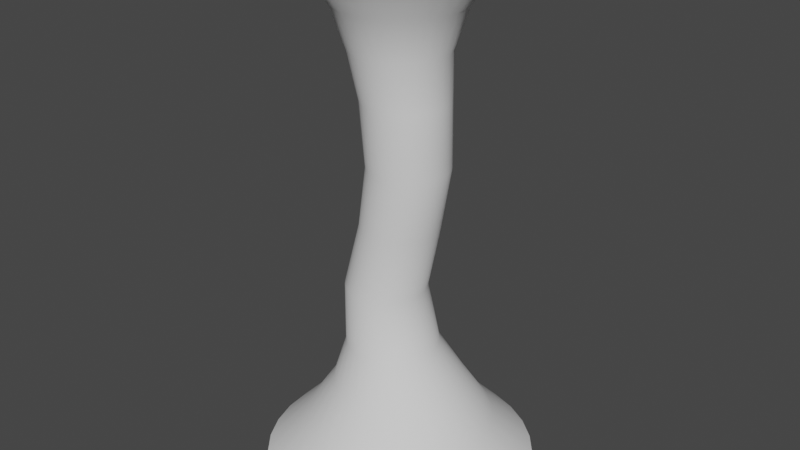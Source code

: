 # Source: TornadoCuerpo.blend  (saved by Blender 3.3.6; exported with 4.5.12 LTS)
import bpy
from mathutils import Matrix  # noqa: F401  (used for matrix-valued properties, if any)

bpy.ops.wm.read_factory_settings(use_empty=True)
scene = bpy.context.scene
scene.name = 'Scene'

# ---- collections
col_collection = bpy.data.collections.new('Collection'); scene.collection.children.link(col_collection)

# ---- world
world_world = bpy.data.worlds.new('World'); scene.world = world_world
world_world.use_nodes = True; world_world.node_tree.nodes.clear()
_N = world_world.node_tree.nodes; _L = world_world.node_tree.links
n0 = _N.new('ShaderNodeOutputWorld'); n0.name = 'World Output'; n0.location = (300, 300)
n1 = _N.new('ShaderNodeBackground'); n1.name = 'Background'; n1.location = (10, 300)
n1.inputs[0].default_value = (0.05088, 0.05088, 0.05088, 1.0)
_L.new(n1.outputs[0], n0.inputs[0])
n0.is_active_output = True
world_world.color = (0.05088, 0.05088, 0.05088)
world_world.use_sun_shadow = False
world_world.sun_shadow_jitter_overblur = 0.0

# ---- meshes
me_cylinder = bpy.data.meshes.new('Cylinder')
me_cylinder.from_pydata([(-2.357e-08, 2.946, 0.0), (-1.146e-08, 1.947, 11.0), (0.5748, 2.89, 0.0), (0.3798, 1.91, 11.0), (1.128, 2.722, 0.0), (0.7451, 1.799, 11.0), (1.637, 2.45, 0.0), (1.082, 1.619, 11.0), (2.083, 2.083, 0.0), (1.377, 1.377, 11.0), (2.45, 1.637, 0.0), (1.619, 1.082, 11.0), (2.722, 1.128, 0.0), (1.799, 0.7451, 11.0), (2.89, 0.5748, 0.0), (1.91, 0.3798, 11.0), (2.946, -2.9e-08, 0.0), (1.947, -1.411e-08, 11.0), (2.89, -0.5748, 0.0), (1.91, -0.3798, 11.0), (2.722, -1.128, 0.0), (1.799, -0.7451, 11.0), (2.45, -1.637, 0.0), (1.619, -1.082, 11.0), (2.083, -2.083, 0.0), (1.377, -1.377, 11.0), (1.637, -2.45, 0.0), (1.082, -1.619, 11.0), (1.128, -2.722, 0.0), (0.7451, -1.799, 11.0), (0.5748, -2.89, 0.0), (0.3798, -1.91, 11.0), (-2.357e-08, -2.946, 0.0), (-1.146e-08, -1.947, 11.0), (-0.5748, -2.89, 0.0), (-0.3798, -1.91, 11.0), (-1.128, -2.722, 0.0), (-0.7451, -1.799, 11.0), (-1.637, -2.45, 0.0), (-1.082, -1.619, 11.0), (-2.083, -2.083, 0.0), (-1.377, -1.377, 11.0), (-2.45, -1.637, 0.0), (-1.619, -1.082, 11.0), (-2.722, -1.128, 0.0), (-1.799, -0.7451, 11.0), (-2.89, -0.5748, 0.0), (-1.91, -0.3798, 11.0), (-2.946, -2.9e-08, 0.0), (-1.947, -1.411e-08, 11.0), (-2.89, 0.5748, 0.0), (-1.91, 0.3798, 11.0), (-2.722, 1.128, 0.0), (-1.799, 0.7451, 11.0), (-2.45, 1.637, 0.0), (-1.619, 1.082, 11.0), (-2.083, 2.083, 0.0), (-1.377, 1.377, 11.0), (-1.637, 2.45, 0.0), (-1.082, 1.619, 11.0), (-1.128, 2.722, 0.0), (-0.7451, 1.799, 11.0), (-0.5748, 2.89, 0.0), (-0.3798, 1.91, 11.0), (-0.1964, 1.0, 2.75), (1.98e-09, 0.8364, 5.5), (0.1403, 0.9063, 8.25), (0.3171, 0.8889, 8.25), (0.1632, 0.8204, 5.5), (-0.001339, 0.9808, 2.75), (0.4871, 0.8373, 8.25), (0.3201, 0.7728, 5.5), (0.1863, 0.9239, 2.75), (0.6438, 0.7536, 8.25), (0.4647, 0.6955, 5.5), (0.3591, 0.8315, 2.75), (0.7812, 0.6408, 8.25), (0.5915, 0.5915, 5.5), (0.5107, 0.7071, 2.75), (0.8939, 0.5035, 8.25), (0.6955, 0.4647, 5.5), (0.635, 0.5556, 2.75), (0.9776, 0.3468, 8.25), (0.7728, 0.3201, 5.5), (0.7274, 0.3827, 2.75), (1.029, 0.1768, 8.25), (0.8204, 0.1632, 5.5), (0.7844, 0.1951, 2.75), (1.047, 1.396e-09, 8.25), (0.8364, 2.437e-09, 5.5), (0.8036, 0.0, 2.75), (1.029, -0.1768, 8.25), (0.8204, -0.1632, 5.5), (0.7844, -0.1951, 2.75), (0.9776, -0.3468, 8.25), (0.7728, -0.3201, 5.5), (0.7274, -0.3827, 2.75), (0.8939, -0.5035, 8.25), (0.6955, -0.4647, 5.5), (0.635, -0.5556, 2.75), (0.7812, -0.6408, 8.25), (0.5915, -0.5915, 5.5), (0.5107, -0.7071, 2.75), (0.6438, -0.7536, 8.25), (0.4647, -0.6955, 5.5), (0.3591, -0.8315, 2.75), (0.4871, -0.8373, 8.25), (0.3201, -0.7728, 5.5), (0.1863, -0.9239, 2.75), (0.3171, -0.8889, 8.25), (0.1632, -0.8204, 5.5), (-0.001339, -0.9808, 2.75), (0.1403, -0.9063, 8.25), (1.98e-09, -0.8364, 5.5), (-0.1964, -1.0, 2.75), (-0.0365, -0.8889, 8.25), (-0.1632, -0.8204, 5.5), (-0.3915, -0.9808, 2.75), (-0.2065, -0.8373, 8.25), (-0.3201, -0.7728, 5.5), (-0.5791, -0.9239, 2.75), (-0.3632, -0.7536, 8.25), (-0.4647, -0.6955, 5.5), (-0.752, -0.8315, 2.75), (-0.5005, -0.6408, 8.25), (-0.5915, -0.5915, 5.5), (-0.9035, -0.7071, 2.75), (-0.6132, -0.5035, 8.25), (-0.6955, -0.4647, 5.5), (-1.028, -0.5556, 2.75), (-0.697, -0.3468, 8.25), (-0.7728, -0.3201, 5.5), (-1.12, -0.3827, 2.75), (-0.7486, -0.1768, 8.25), (-0.8204, -0.1632, 5.5), (-1.177, -0.1951, 2.75), (-0.766, 1.396e-09, 8.25), (-0.8364, 2.437e-09, 5.5), (-1.196, 0.0, 2.75), (-0.7486, 0.1768, 8.25), (-0.8204, 0.1632, 5.5), (-1.177, 0.1951, 2.75), (-0.697, 0.3468, 8.25), (-0.7728, 0.3201, 5.5), (-1.12, 0.3827, 2.75), (-0.6132, 0.5035, 8.25), (-0.6955, 0.4647, 5.5), (-1.028, 0.5556, 2.75), (-0.5005, 0.6408, 8.25), (-0.5915, 0.5915, 5.5), (-0.9035, 0.7071, 2.75), (-0.3632, 0.7536, 8.25), (-0.4647, 0.6955, 5.5), (-0.752, 0.8315, 2.75), (-0.2065, 0.8373, 8.25), (-0.3201, 0.7728, 5.5), (-0.5791, 0.9239, 2.75), (-0.0365, 0.8889, 8.25), (-0.1632, 0.8204, 5.5), (-0.3915, 0.9808, 2.75), (-8.242e-10, 1.331, 10.12), (0.2597, 1.306, 10.12), (0.5094, 1.23, 10.12), (0.7395, 1.107, 10.12), (0.9413, 0.9413, 10.12), (1.107, 0.7395, 10.12), (1.23, 0.5094, 10.12), (1.306, 0.2597, 10.12), (1.331, -6.35e-09, 10.12), (1.306, -0.2597, 10.12), (1.23, -0.5094, 10.12), (1.107, -0.7395, 10.12), (0.9413, -0.9413, 10.12), (0.7395, -1.107, 10.12), (0.5094, -1.23, 10.12), (0.2597, -1.306, 10.12), (-8.242e-10, -1.331, 10.12), (-0.2597, -1.306, 10.12), (-0.5094, -1.23, 10.12), (-0.7395, -1.107, 10.12), (-0.9413, -0.9413, 10.12), (-1.107, -0.7395, 10.12), (-1.23, -0.5094, 10.12), (-1.306, -0.2597, 10.12), (-1.331, -6.35e-09, 10.12), (-1.306, 0.2597, 10.12), (-1.23, 0.5094, 10.12), (-1.107, 0.7395, 10.12), (-0.9413, 0.9413, 10.12), (-0.7395, 1.107, 10.12), (-0.5094, 1.23, 10.12), (-0.2597, 1.306, 10.12), (0.2005, 1.008, 9.236), (0.3933, 0.9494, 9.236), (0.5709, 0.8544, 9.236), (0.7266, 0.7266, 9.236), (0.8544, 0.5709, 9.236), (0.9494, 0.3933, 9.236), (1.008, 0.2005, 9.236), (1.028, -2.464e-09, 9.236), (1.008, -0.2005, 9.236), (0.9494, -0.3933, 9.236), (0.8544, -0.5709, 9.236), (0.7266, -0.7266, 9.236), (0.5709, -0.8544, 9.236), (0.3933, -0.9494, 9.236), (0.2005, -1.008, 9.236), (-3.122e-09, -1.028, 9.236), (-0.2005, -1.008, 9.236), (-0.3933, -0.9494, 9.236), (-0.5709, -0.8544, 9.236), (-0.7266, -0.7266, 9.236), (-0.8544, -0.5709, 9.236), (-0.9494, -0.3933, 9.236), (-1.008, -0.2005, 9.236), (-1.028, -2.464e-09, 9.236), (-1.008, 0.2005, 9.236), (-0.9494, 0.3933, 9.236), (-0.8544, 0.5709, 9.236), (-0.7266, 0.7266, 9.236), (-0.5709, 0.8544, 9.236), (-0.3933, 0.9494, 9.236), (-0.2005, 1.008, 9.236), (-3.122e-09, 1.028, 9.236), (0.2245, 0.857, 6.875), (0.3917, 0.8405, 6.875), (0.5524, 0.7917, 6.875), (0.7006, 0.7125, 6.875), (0.8305, 0.606, 6.875), (0.937, 0.4761, 6.875), (1.016, 0.3279, 6.875), (1.065, 0.1672, 6.875), (1.081, 1.759e-09, 6.875), (1.065, -0.1672, 6.875), (1.016, -0.3279, 6.875), (0.937, -0.4761, 6.875), (0.8305, -0.606, 6.875), (0.7006, -0.7125, 6.875), (0.5524, -0.7917, 6.875), (0.3917, -0.8405, 6.875), (0.2245, -0.857, 6.875), (0.05731, -0.8405, 6.875), (-0.1035, -0.7917, 6.875), (-0.2516, -0.7125, 6.875), (-0.3815, -0.606, 6.875), (-0.4881, -0.4761, 6.875), (-0.5672, -0.3279, 6.875), (-0.616, -0.1672, 6.875), (-0.6325, 1.759e-09, 6.875), (-0.616, 0.1672, 6.875), (-0.5672, 0.3279, 6.875), (-0.4881, 0.4761, 6.875), (-0.3815, 0.606, 6.875), (-0.2516, 0.7125, 6.875), (-0.1035, 0.7917, 6.875), (0.05731, 0.8405, 6.875), (-0.3648, 0.875, 4.055), (-0.1941, 0.8582, 4.055), (-0.02995, 0.8084, 4.055), (0.1213, 0.7275, 4.055), (0.2539, 0.6187, 4.055), (0.3627, 0.4861, 4.055), (0.4436, 0.3348, 4.055), (0.4934, 0.1707, 4.055), (0.5102, 2.054e-09, 4.055), (0.4934, -0.1707, 4.055), (0.4436, -0.3348, 4.055), (0.3627, -0.4861, 4.055), (0.2539, -0.6187, 4.055), (0.1213, -0.7275, 4.055), (-0.02995, -0.8084, 4.055), (-0.1941, -0.8582, 4.055), (-0.3648, -0.875, 4.055), (-0.5355, -0.8582, 4.055), (-0.6996, -0.8084, 4.055), (-0.8509, -0.7275, 4.055), (-0.9835, -0.6187, 4.055), (-1.092, -0.4861, 4.055), (-1.173, -0.3348, 4.055), (-1.223, -0.1707, 4.055), (-1.24, 2.054e-09, 4.055), (-1.223, 0.1707, 4.055), (-1.173, 0.3348, 4.055), (-1.092, 0.4861, 4.055), (-0.9835, 0.6187, 4.055), (-0.8509, 0.7275, 4.055), (-0.6996, 0.8084, 4.055), (-0.5355, 0.8582, 4.055), (0.2791, 1.403, 1.878), (0.5475, 1.322, 1.878), (0.7949, 1.19, 1.878), (1.012, 1.012, 1.878), (1.19, 0.7949, 1.878), (1.322, 0.5475, 1.878), (1.403, 0.2791, 1.878), (1.431, -7.706e-09, 1.878), (1.403, -0.2791, 1.878), (1.322, -0.5475, 1.878), (1.19, -0.7949, 1.878), (1.012, -1.012, 1.878), (0.7949, -1.19, 1.878), (0.5475, -1.322, 1.878), (0.2791, -1.403, 1.878), (-3.632e-09, -1.431, 1.878), (-0.2791, -1.403, 1.878), (-0.5475, -1.322, 1.878), (-0.7949, -1.19, 1.878), (-1.012, -1.012, 1.878), (-1.19, -0.7949, 1.878), (-1.322, -0.5475, 1.878), (-1.403, -0.2791, 1.878), (-1.431, -7.706e-09, 1.878), (-1.403, 0.2791, 1.878), (-1.322, 0.5475, 1.878), (-1.19, 0.7949, 1.878), (-1.012, 1.012, 1.878), (-0.7949, 1.19, 1.878), (-0.5475, 1.322, 1.878), (-0.2791, 1.403, 1.878), (-3.632e-09, 1.431, 1.878), (0.3993, 2.007, 0.9391), (0.7832, 1.891, 0.9391), (1.137, 1.702, 0.9391), (1.447, 1.447, 0.9391), (1.702, 1.137, 0.9391), (1.891, 0.7832, 0.9391), (2.007, 0.3993, 0.9391), (2.047, -1.571e-08, 0.9391), (2.007, -0.3993, 0.9391), (1.891, -0.7832, 0.9391), (1.702, -1.137, 0.9391), (1.447, -1.447, 0.9391), (1.137, -1.702, 0.9391), (0.7832, -1.891, 0.9391), (0.3993, -2.007, 0.9391), (-1.516e-08, -2.047, 0.9391), (-0.3993, -2.007, 0.9391), (-0.7832, -1.891, 0.9391), (-1.137, -1.702, 0.9391), (-1.447, -1.447, 0.9391), (-1.702, -1.137, 0.9391), (-1.891, -0.7832, 0.9391), (-2.007, -0.3993, 0.9391), (-2.047, -1.571e-08, 0.9391), (-2.007, 0.3993, 0.9391), (-1.891, 0.7832, 0.9391), (-1.702, 1.137, 0.9391), (-1.447, 1.447, 0.9391), (-1.137, 1.702, 0.9391), (-0.7832, 1.891, 0.9391), (-0.3993, 2.007, 0.9391), (-1.516e-08, 2.047, 0.9391)], [], [(160, 1, 3, 161), (161, 3, 5, 162), (162, 5, 7, 163), (163, 7, 9, 164), (164, 9, 11, 165), (165, 11, 13, 166), (166, 13, 15, 167), (167, 15, 17, 168), (168, 17, 19, 169), (169, 19, 21, 170), (170, 21, 23, 171), (171, 23, 25, 172), (172, 25, 27, 173), (173, 27, 29, 174), (174, 29, 31, 175), (175, 31, 33, 176), (176, 33, 35, 177), (177, 35, 37, 178), (178, 37, 39, 179), (179, 39, 41, 180), (180, 41, 43, 181), (181, 43, 45, 182), (182, 45, 47, 183), (183, 47, 49, 184), (184, 49, 51, 185), (185, 51, 53, 186), (186, 53, 55, 187), (187, 55, 57, 188), (188, 57, 59, 189), (189, 59, 61, 190), (190, 61, 63, 191), (191, 63, 1, 160), (318, 159, 64, 319), (287, 158, 65, 256), (255, 157, 66, 224), (317, 156, 159, 318), (286, 155, 158, 287), (254, 154, 157, 255), (316, 153, 156, 317), (285, 152, 155, 286), (253, 151, 154, 254), (315, 150, 153, 316), (284, 149, 152, 285), (252, 148, 151, 253), (314, 147, 150, 315), (283, 146, 149, 284), (251, 145, 148, 252), (313, 144, 147, 314), (282, 143, 146, 283), (250, 142, 145, 251), (312, 141, 144, 313), (281, 140, 143, 282), (249, 139, 142, 250), (311, 138, 141, 312), (280, 137, 140, 281), (248, 136, 139, 249), (310, 135, 138, 311), (279, 134, 137, 280), (247, 133, 136, 248), (309, 132, 135, 310), (278, 131, 134, 279), (246, 130, 133, 247), (308, 129, 132, 309), (277, 128, 131, 278), (245, 127, 130, 246), (307, 126, 129, 308), (276, 125, 128, 277), (244, 124, 127, 245), (306, 123, 126, 307), (275, 122, 125, 276), (243, 121, 124, 244), (305, 120, 123, 306), (274, 119, 122, 275), (242, 118, 121, 243), (304, 117, 120, 305), (273, 116, 119, 274), (241, 115, 118, 242), (303, 114, 117, 304), (272, 113, 116, 273), (240, 112, 115, 241), (302, 111, 114, 303), (271, 110, 113, 272), (239, 109, 112, 240), (301, 108, 111, 302), (270, 107, 110, 271), (238, 106, 109, 239), (300, 105, 108, 301), (269, 104, 107, 270), (237, 103, 106, 238), (299, 102, 105, 300), (268, 101, 104, 269), (236, 100, 103, 237), (298, 99, 102, 299), (267, 98, 101, 268), (235, 97, 100, 236), (297, 96, 99, 298), (266, 95, 98, 267), (234, 94, 97, 235), (296, 93, 96, 297), (265, 92, 95, 266), (233, 91, 94, 234), (295, 90, 93, 296), (264, 89, 92, 265), (232, 88, 91, 233), (294, 87, 90, 295), (263, 86, 89, 264), (231, 85, 88, 232), (293, 84, 87, 294), (262, 83, 86, 263), (230, 82, 85, 231), (292, 81, 84, 293), (261, 80, 83, 262), (229, 79, 82, 230), (291, 78, 81, 292), (260, 77, 80, 261), (228, 76, 79, 229), (290, 75, 78, 291), (259, 74, 77, 260), (227, 73, 76, 228), (289, 72, 75, 290), (258, 71, 74, 259), (226, 70, 73, 227), (288, 69, 72, 289), (257, 68, 71, 258), (225, 67, 70, 226), (319, 64, 69, 288), (256, 65, 68, 257), (224, 66, 67, 225), (222, 191, 160, 223), (221, 190, 191, 222), (220, 189, 190, 221), (219, 188, 189, 220), (218, 187, 188, 219), (217, 186, 187, 218), (216, 185, 186, 217), (215, 184, 185, 216), (214, 183, 184, 215), (213, 182, 183, 214), (212, 181, 182, 213), (211, 180, 181, 212), (210, 179, 180, 211), (209, 178, 179, 210), (208, 177, 178, 209), (207, 176, 177, 208), (206, 175, 176, 207), (205, 174, 175, 206), (204, 173, 174, 205), (203, 172, 173, 204), (202, 171, 172, 203), (201, 170, 171, 202), (200, 169, 170, 201), (199, 168, 169, 200), (198, 167, 168, 199), (197, 166, 167, 198), (196, 165, 166, 197), (195, 164, 165, 196), (194, 163, 164, 195), (193, 162, 163, 194), (192, 161, 162, 193), (223, 160, 161, 192), (66, 223, 192, 67), (67, 192, 193, 70), (70, 193, 194, 73), (73, 194, 195, 76), (76, 195, 196, 79), (79, 196, 197, 82), (82, 197, 198, 85), (85, 198, 199, 88), (88, 199, 200, 91), (91, 200, 201, 94), (94, 201, 202, 97), (97, 202, 203, 100), (100, 203, 204, 103), (103, 204, 205, 106), (106, 205, 206, 109), (109, 206, 207, 112), (112, 207, 208, 115), (115, 208, 209, 118), (118, 209, 210, 121), (121, 210, 211, 124), (124, 211, 212, 127), (127, 212, 213, 130), (130, 213, 214, 133), (133, 214, 215, 136), (136, 215, 216, 139), (139, 216, 217, 142), (142, 217, 218, 145), (145, 218, 219, 148), (148, 219, 220, 151), (151, 220, 221, 154), (154, 221, 222, 157), (157, 222, 223, 66), (65, 224, 225, 68), (68, 225, 226, 71), (71, 226, 227, 74), (74, 227, 228, 77), (77, 228, 229, 80), (80, 229, 230, 83), (83, 230, 231, 86), (86, 231, 232, 89), (89, 232, 233, 92), (92, 233, 234, 95), (95, 234, 235, 98), (98, 235, 236, 101), (101, 236, 237, 104), (104, 237, 238, 107), (107, 238, 239, 110), (110, 239, 240, 113), (113, 240, 241, 116), (116, 241, 242, 119), (119, 242, 243, 122), (122, 243, 244, 125), (125, 244, 245, 128), (128, 245, 246, 131), (131, 246, 247, 134), (134, 247, 248, 137), (137, 248, 249, 140), (140, 249, 250, 143), (143, 250, 251, 146), (146, 251, 252, 149), (149, 252, 253, 152), (152, 253, 254, 155), (155, 254, 255, 158), (158, 255, 224, 65), (64, 256, 257, 69), (69, 257, 258, 72), (72, 258, 259, 75), (75, 259, 260, 78), (78, 260, 261, 81), (81, 261, 262, 84), (84, 262, 263, 87), (87, 263, 264, 90), (90, 264, 265, 93), (93, 265, 266, 96), (96, 266, 267, 99), (99, 267, 268, 102), (102, 268, 269, 105), (105, 269, 270, 108), (108, 270, 271, 111), (111, 271, 272, 114), (114, 272, 273, 117), (117, 273, 274, 120), (120, 274, 275, 123), (123, 275, 276, 126), (126, 276, 277, 129), (129, 277, 278, 132), (132, 278, 279, 135), (135, 279, 280, 138), (138, 280, 281, 141), (141, 281, 282, 144), (144, 282, 283, 147), (147, 283, 284, 150), (150, 284, 285, 153), (153, 285, 286, 156), (156, 286, 287, 159), (159, 287, 256, 64), (351, 319, 288, 320), (320, 288, 289, 321), (321, 289, 290, 322), (322, 290, 291, 323), (323, 291, 292, 324), (324, 292, 293, 325), (325, 293, 294, 326), (326, 294, 295, 327), (327, 295, 296, 328), (328, 296, 297, 329), (329, 297, 298, 330), (330, 298, 299, 331), (331, 299, 300, 332), (332, 300, 301, 333), (333, 301, 302, 334), (334, 302, 303, 335), (335, 303, 304, 336), (336, 304, 305, 337), (337, 305, 306, 338), (338, 306, 307, 339), (339, 307, 308, 340), (340, 308, 309, 341), (341, 309, 310, 342), (342, 310, 311, 343), (343, 311, 312, 344), (344, 312, 313, 345), (345, 313, 314, 346), (346, 314, 315, 347), (347, 315, 316, 348), (348, 316, 317, 349), (349, 317, 318, 350), (350, 318, 319, 351), (62, 350, 351, 0), (60, 349, 350, 62), (58, 348, 349, 60), (56, 347, 348, 58), (54, 346, 347, 56), (52, 345, 346, 54), (50, 344, 345, 52), (48, 343, 344, 50), (46, 342, 343, 48), (44, 341, 342, 46), (42, 340, 341, 44), (40, 339, 340, 42), (38, 338, 339, 40), (36, 337, 338, 38), (34, 336, 337, 36), (32, 335, 336, 34), (30, 334, 335, 32), (28, 333, 334, 30), (26, 332, 333, 28), (24, 331, 332, 26), (22, 330, 331, 24), (20, 329, 330, 22), (18, 328, 329, 20), (16, 327, 328, 18), (14, 326, 327, 16), (12, 325, 326, 14), (10, 324, 325, 12), (8, 323, 324, 10), (6, 322, 323, 8), (4, 321, 322, 6), (2, 320, 321, 4), (0, 351, 320, 2)])
me_cylinder.polygons.foreach_set('use_smooth', [True] * 320)
_uv = me_cylinder.uv_layers.new(name='UVMap')
_uv.uv.foreach_set('vector', [1.0, 0.9198, 1.0, 1.0, 0.9688, 1.0, 0.9688, 0.9198, 0.9688, 0.9198, 0.9688, 1.0, 0.9375, 1.0, 0.9375, 0.9198, 0.9375, 0.9198, 0.9375, 1.0, 0.9062, 1.0, 0.9062, 0.9198, 0.9062, 0.9198, 0.9062, 1.0, 0.875, 1.0, 0.875, 0.9198, 0.875, 0.9198, 0.875, 1.0, 0.8438, 1.0, 0.8438, 0.9198, 0.8438, 0.9198, 0.8438, 1.0, 0.8125, 1.0, 0.8125, 0.9198, 0.8125, 0.9198, 0.8125, 1.0, 0.7812, 1.0, 0.7813, 0.9198, 0.7813, 0.9198, 0.7812, 1.0, 0.75, 1.0, 0.75, 0.9198, 0.75, 0.9198, 0.75, 1.0, 0.7188, 1.0, 0.7188, 0.9198, 0.7188, 0.9198, 0.7188, 1.0, 0.6875, 1.0, 0.6875, 0.9198, 0.6875, 0.9198, 0.6875, 1.0, 0.6562, 1.0, 0.6562, 0.9198, 0.6562, 0.9198, 0.6562, 1.0, 0.625, 1.0, 0.625, 0.9198, 0.625, 0.9198, 0.625, 1.0, 0.5938, 1.0, 0.5938, 0.9198, 0.5938, 0.9198, 0.5938, 1.0, 0.5625, 1.0, 0.5625, 0.9198, 0.5625, 0.9198, 0.5625, 1.0, 0.5312, 1.0, 0.5312, 0.9198, 0.5312, 0.9198, 0.5312, 1.0, 0.5, 1.0, 0.5, 0.9198, 0.5, 0.9198, 0.5, 1.0, 0.4688, 1.0, 0.4688, 0.9198, 0.4688, 0.9198, 0.4688, 1.0, 0.4375, 1.0, 0.4375, 0.9198, 0.4375, 0.9198, 0.4375, 1.0, 0.4062, 1.0, 0.4062, 0.9198, 0.4062, 0.9198, 0.4062, 1.0, 0.375, 1.0, 0.375, 0.9198, 0.375, 0.9198, 0.375, 1.0, 0.3438, 1.0, 0.3438, 0.9198, 0.3438, 0.9198, 0.3438, 1.0, 0.3125, 1.0, 0.3125, 0.9198, 0.3125, 0.9198, 0.3125, 1.0, 0.2812, 1.0, 0.2813, 0.9198, 0.2813, 0.9198, 0.2812, 1.0, 0.25, 1.0, 0.25, 0.9198, 0.25, 0.9198, 0.25, 1.0, 0.2188, 1.0, 0.2188, 0.9198, 0.2188, 0.9198, 0.2188, 1.0, 0.1875, 1.0, 0.1875, 0.9198, 0.1875, 0.9198, 0.1875, 1.0, 0.1562, 1.0, 0.1562, 0.9198, 0.1562, 0.9198, 0.1562, 1.0, 0.125, 1.0, 0.125, 0.9198, 0.125, 0.9198, 0.125, 1.0, 0.09375, 1.0, 0.09375, 0.9198, 0.09375, 0.9198, 0.09375, 1.0, 0.0625, 1.0, 0.0625, 0.9198, 0.0625, 0.9198, 0.0625, 1.0, 0.03125, 1.0, 0.03125, 0.9198, 0.03125, 0.9198, 0.03125, 1.0, 0.0, 1.0, 0.0, 0.9198, 0.03125, 0.1707, 0.03125, 0.25, 0.0, 0.25, 0.0, 0.1707, 0.03125, 0.3687, 0.03125, 0.5, 0.0, 0.5, 0.0, 0.3687, 0.03125, 0.625, 0.03125, 0.75, 0.0, 0.75, 0.0, 0.625, 0.0625, 0.1707, 0.0625, 0.25, 0.03125, 0.25, 0.03125, 0.1707, 0.0625, 0.3687, 0.0625, 0.5, 0.03125, 0.5, 0.03125, 0.3687, 0.0625, 0.625, 0.0625, 0.75, 0.03125, 0.75, 0.03125, 0.625, 0.09375, 0.1707, 0.09375, 0.25, 0.0625, 0.25, 0.0625, 0.1707, 0.09375, 0.3687, 0.09375, 0.5, 0.0625, 0.5, 0.0625, 0.3687, 0.09375, 0.625, 0.09375, 0.75, 0.0625, 0.75, 0.0625, 0.625, 0.125, 0.1707, 0.125, 0.25, 0.09375, 0.25, 0.09375, 0.1707, 0.125, 0.3687, 0.125, 0.5, 0.09375, 0.5, 0.09375, 0.3687, 0.125, 0.625, 0.125, 0.75, 0.09375, 0.75, 0.09375, 0.625, 0.1562, 0.1707, 0.1562, 0.25, 0.125, 0.25, 0.125, 0.1707, 0.1562, 0.3687, 0.1562, 0.5, 0.125, 0.5, 0.125, 0.3687, 0.1562, 0.625, 0.1562, 0.75, 0.125, 0.75, 0.125, 0.625, 0.1875, 0.1707, 0.1875, 0.25, 0.1562, 0.25, 0.1562, 0.1707, 0.1875, 0.3687, 0.1875, 0.5, 0.1562, 0.5, 0.1562, 0.3687, 0.1875, 0.625, 0.1875, 0.75, 0.1562, 0.75, 0.1562, 0.625, 0.2188, 0.1707, 0.2188, 0.25, 0.1875, 0.25, 0.1875, 0.1707, 0.2188, 0.3687, 0.2188, 0.5, 0.1875, 0.5, 0.1875, 0.3687, 0.2188, 0.625, 0.2188, 0.75, 0.1875, 0.75, 0.1875, 0.625, 0.25, 0.1707, 0.25, 0.25, 0.2188, 0.25, 0.2188, 0.1707, 0.25, 0.3687, 0.25, 0.5, 0.2188, 0.5, 0.2188, 0.3687, 0.25, 0.625, 0.25, 0.75, 0.2188, 0.75, 0.2188, 0.625, 0.2812, 0.1707, 0.2812, 0.25, 0.25, 0.25, 0.25, 0.1707, 0.2812, 0.3687, 0.2812, 0.5, 0.25, 0.5, 0.25, 0.3687, 0.2812, 0.625, 0.2812, 0.75, 0.25, 0.75, 0.25, 0.625, 0.3125, 0.1707, 0.3125, 0.25, 0.2812, 0.25, 0.2812, 0.1707, 0.3125, 0.3687, 0.3125, 0.5, 0.2812, 0.5, 0.2812, 0.3687, 0.3125, 0.625, 0.3125, 0.75, 0.2812, 0.75, 0.2812, 0.625, 0.3437, 0.1707, 0.3438, 0.25, 0.3125, 0.25, 0.3125, 0.1707, 0.3438, 0.3687, 0.3438, 0.5, 0.3125, 0.5, 0.3125, 0.3687, 0.3438, 0.625, 0.3438, 0.75, 0.3125, 0.75, 0.3125, 0.625, 0.375, 0.1707, 0.375, 0.25, 0.3438, 0.25, 0.3437, 0.1707, 0.375, 0.3687, 0.375, 0.5, 0.3438, 0.5, 0.3438, 0.3687, 0.375, 0.625, 0.375, 0.75, 0.3438, 0.75, 0.3438, 0.625, 0.4062, 0.1707, 0.4062, 0.25, 0.375, 0.25, 0.375, 0.1707, 0.4062, 0.3687, 0.4062, 0.5, 0.375, 0.5, 0.375, 0.3687, 0.4062, 0.625, 0.4062, 0.75, 0.375, 0.75, 0.375, 0.625, 0.4375, 0.1707, 0.4375, 0.25, 0.4062, 0.25, 0.4062, 0.1707, 0.4375, 0.3687, 0.4375, 0.5, 0.4062, 0.5, 0.4062, 0.3687, 0.4375, 0.625, 0.4375, 0.75, 0.4062, 0.75, 0.4062, 0.625, 0.4688, 0.1707, 0.4688, 0.25, 0.4375, 0.25, 0.4375, 0.1707, 0.4688, 0.3687, 0.4687, 0.5, 0.4375, 0.5, 0.4375, 0.3687, 0.4688, 0.625, 0.4688, 0.75, 0.4375, 0.75, 0.4375, 0.625, 0.5, 0.1707, 0.5, 0.25, 0.4688, 0.25, 0.4688, 0.1707, 0.5, 0.3687, 0.5, 0.5, 0.4687, 0.5, 0.4688, 0.3687, 0.5, 0.625, 0.5, 0.75, 0.4688, 0.75, 0.4688, 0.625, 0.5312, 0.1707, 0.5312, 0.25, 0.5, 0.25, 0.5, 0.1707, 0.5312, 0.3687, 0.5312, 0.5, 0.5, 0.5, 0.5, 0.3687, 0.5312, 0.625, 0.5312, 0.75, 0.5, 0.75, 0.5, 0.625, 0.5625, 0.1707, 0.5625, 0.25, 0.5312, 0.25, 0.5312, 0.1707, 0.5625, 0.3687, 0.5625, 0.5, 0.5312, 0.5, 0.5312, 0.3687, 0.5625, 0.625, 0.5625, 0.75, 0.5312, 0.75, 0.5312, 0.625, 0.5937, 0.1707, 0.5938, 0.25, 0.5625, 0.25, 0.5625, 0.1707, 0.5938, 0.3687, 0.5938, 0.5, 0.5625, 0.5, 0.5625, 0.3687, 0.5938, 0.625, 0.5938, 0.75, 0.5625, 0.75, 0.5625, 0.625, 0.625, 0.1707, 0.625, 0.25, 0.5938, 0.25, 0.5937, 0.1707, 0.625, 0.3687, 0.625, 0.5, 0.5938, 0.5, 0.5938, 0.3687, 0.625, 0.625, 0.625, 0.75, 0.5938, 0.75, 0.5938, 0.625, 0.6562, 0.1707, 0.6562, 0.25, 0.625, 0.25, 0.625, 0.1707, 0.6562, 0.3687, 0.6562, 0.5, 0.625, 0.5, 0.625, 0.3687, 0.6562, 0.625, 0.6562, 0.75, 0.625, 0.75, 0.625, 0.625, 0.6875, 0.1707, 0.6875, 0.25, 0.6562, 0.25, 0.6562, 0.1707, 0.6875, 0.3687, 0.6875, 0.5, 0.6562, 0.5, 0.6562, 0.3687, 0.6875, 0.625, 0.6875, 0.75, 0.6562, 0.75, 0.6562, 0.625, 0.7188, 0.1707, 0.7188, 0.25, 0.6875, 0.25, 0.6875, 0.1707, 0.7188, 0.3687, 0.7188, 0.5, 0.6875, 0.5, 0.6875, 0.3687, 0.7188, 0.625, 0.7188, 0.75, 0.6875, 0.75, 0.6875, 0.625, 0.75, 0.1707, 0.75, 0.25, 0.7188, 0.25, 0.7188, 0.1707, 0.75, 0.3687, 0.75, 0.5, 0.7188, 0.5, 0.7188, 0.3687, 0.75, 0.625, 0.75, 0.75, 0.7188, 0.75, 0.7188, 0.625, 0.7812, 0.1707, 0.7812, 0.25, 0.75, 0.25, 0.75, 0.1707, 0.7812, 0.3687, 0.7812, 0.5, 0.75, 0.5, 0.75, 0.3687, 0.7812, 0.625, 0.7812, 0.75, 0.75, 0.75, 0.75, 0.625, 0.8125, 0.1707, 0.8125, 0.25, 0.7812, 0.25, 0.7812, 0.1707, 0.8125, 0.3687, 0.8125, 0.5, 0.7812, 0.5, 0.7812, 0.3687, 0.8125, 0.625, 0.8125, 0.75, 0.7812, 0.75, 0.7812, 0.625, 0.8437, 0.1707, 0.8438, 0.25, 0.8125, 0.25, 0.8125, 0.1707, 0.8438, 0.3687, 0.8437, 0.5, 0.8125, 0.5, 0.8125, 0.3687, 0.8438, 0.625, 0.8438, 0.75, 0.8125, 0.75, 0.8125, 0.625, 0.875, 0.1707, 0.875, 0.25, 0.8438, 0.25, 0.8437, 0.1707, 0.875, 0.3687, 0.875, 0.5, 0.8437, 0.5, 0.8438, 0.3687, 0.875, 0.625, 0.875, 0.75, 0.8438, 0.75, 0.8438, 0.625, 0.9062, 0.1707, 0.9062, 0.25, 0.875, 0.25, 0.875, 0.1707, 0.9062, 0.3687, 0.9062, 0.5, 0.875, 0.5, 0.875, 0.3687, 0.9062, 0.625, 0.9062, 0.75, 0.875, 0.75, 0.875, 0.625, 0.9375, 0.1707, 0.9375, 0.25, 0.9062, 0.25, 0.9062, 0.1707, 0.9375, 0.3687, 0.9375, 0.5, 0.9062, 0.5, 0.9062, 0.3687, 0.9375, 0.625, 0.9375, 0.75, 0.9062, 0.75, 0.9062, 0.625, 0.9688, 0.1707, 0.9688, 0.25, 0.9375, 0.25, 0.9375, 0.1707, 0.9688, 0.3687, 0.9688, 0.5, 0.9375, 0.5, 0.9375, 0.3687, 0.9688, 0.625, 0.9688, 0.75, 0.9375, 0.75, 0.9375, 0.625, 1.0, 0.1707, 1.0, 0.25, 0.9688, 0.25, 0.9688, 0.1707, 1.0, 0.3687, 1.0, 0.5, 0.9688, 0.5, 0.9688, 0.3687, 1.0, 0.625, 1.0, 0.75, 0.9688, 0.75, 0.9688, 0.625, 0.03125, 0.8396, 0.03125, 0.9198, 0.0, 0.9198, 0.0, 0.8396, 0.0625, 0.8396, 0.0625, 0.9198, 0.03125, 0.9198, 0.03125, 0.8396, 0.09375, 0.8396, 0.09375, 0.9198, 0.0625, 0.9198, 0.0625, 0.8396, 0.125, 0.8396, 0.125, 0.9198, 0.09375, 0.9198, 0.09375, 0.8396, 0.1562, 0.8396, 0.1562, 0.9198, 0.125, 0.9198, 0.125, 0.8396, 0.1875, 0.8396, 0.1875, 0.9198, 0.1562, 0.9198, 0.1562, 0.8396, 0.2188, 0.8396, 0.2188, 0.9198, 0.1875, 0.9198, 0.1875, 0.8396, 0.25, 0.8396, 0.25, 0.9198, 0.2188, 0.9198, 0.2188, 0.8396, 0.2812, 0.8396, 0.2813, 0.9198, 0.25, 0.9198, 0.25, 0.8396, 0.3125, 0.8396, 0.3125, 0.9198, 0.2813, 0.9198, 0.2812, 0.8396, 0.3438, 0.8396, 0.3438, 0.9198, 0.3125, 0.9198, 0.3125, 0.8396, 0.375, 0.8396, 0.375, 0.9198, 0.3438, 0.9198, 0.3438, 0.8396, 0.4063, 0.8396, 0.4062, 0.9198, 0.375, 0.9198, 0.375, 0.8396, 0.4375, 0.8396, 0.4375, 0.9198, 0.4062, 0.9198, 0.4063, 0.8396, 0.4688, 0.8396, 0.4688, 0.9198, 0.4375, 0.9198, 0.4375, 0.8396, 0.5, 0.8396, 0.5, 0.9198, 0.4688, 0.9198, 0.4688, 0.8396, 0.5313, 0.8396, 0.5312, 0.9198, 0.5, 0.9198, 0.5, 0.8396, 0.5625, 0.8396, 0.5625, 0.9198, 0.5312, 0.9198, 0.5313, 0.8396, 0.5938, 0.8396, 0.5938, 0.9198, 0.5625, 0.9198, 0.5625, 0.8396, 0.625, 0.8396, 0.625, 0.9198, 0.5938, 0.9198, 0.5938, 0.8396, 0.6562, 0.8396, 0.6562, 0.9198, 0.625, 0.9198, 0.625, 0.8396, 0.6875, 0.8396, 0.6875, 0.9198, 0.6562, 0.9198, 0.6562, 0.8396, 0.7188, 0.8396, 0.7188, 0.9198, 0.6875, 0.9198, 0.6875, 0.8396, 0.75, 0.8396, 0.75, 0.9198, 0.7188, 0.9198, 0.7188, 0.8396, 0.7813, 0.8396, 0.7813, 0.9198, 0.75, 0.9198, 0.75, 0.8396, 0.8125, 0.8396, 0.8125, 0.9198, 0.7813, 0.9198, 0.7813, 0.8396, 0.8438, 0.8396, 0.8438, 0.9198, 0.8125, 0.9198, 0.8125, 0.8396, 0.875, 0.8396, 0.875, 0.9198, 0.8438, 0.9198, 0.8438, 0.8396, 0.9063, 0.8396, 0.9062, 0.9198, 0.875, 0.9198, 0.875, 0.8396, 0.9375, 0.8396, 0.9375, 0.9198, 0.9062, 0.9198, 0.9063, 0.8396, 0.9688, 0.8396, 0.9688, 0.9198, 0.9375, 0.9198, 0.9375, 0.8396, 1.0, 0.8396, 1.0, 0.9198, 0.9688, 0.9198, 0.9688, 0.8396, 1.0, 0.75, 1.0, 0.8396, 0.9688, 0.8396, 0.9688, 0.75, 0.9688, 0.75, 0.9688, 0.8396, 0.9375, 0.8396, 0.9375, 0.75, 0.9375, 0.75, 0.9375, 0.8396, 0.9063, 0.8396, 0.9062, 0.75, 0.9062, 0.75, 0.9063, 0.8396, 0.875, 0.8396, 0.875, 0.75, 0.875, 0.75, 0.875, 0.8396, 0.8438, 0.8396, 0.8438, 0.75, 0.8438, 0.75, 0.8438, 0.8396, 0.8125, 0.8396, 0.8125, 0.75, 0.8125, 0.75, 0.8125, 0.8396, 0.7813, 0.8396, 0.7812, 0.75, 0.7812, 0.75, 0.7813, 0.8396, 0.75, 0.8396, 0.75, 0.75, 0.75, 0.75, 0.75, 0.8396, 0.7188, 0.8396, 0.7188, 0.75, 0.7188, 0.75, 0.7188, 0.8396, 0.6875, 0.8396, 0.6875, 0.75, 0.6875, 0.75, 0.6875, 0.8396, 0.6562, 0.8396, 0.6562, 0.75, 0.6562, 0.75, 0.6562, 0.8396, 0.625, 0.8396, 0.625, 0.75, 0.625, 0.75, 0.625, 0.8396, 0.5938, 0.8396, 0.5938, 0.75, 0.5938, 0.75, 0.5938, 0.8396, 0.5625, 0.8396, 0.5625, 0.75, 0.5625, 0.75, 0.5625, 0.8396, 0.5313, 0.8396, 0.5312, 0.75, 0.5312, 0.75, 0.5313, 0.8396, 0.5, 0.8396, 0.5, 0.75, 0.5, 0.75, 0.5, 0.8396, 0.4688, 0.8396, 0.4688, 0.75, 0.4688, 0.75, 0.4688, 0.8396, 0.4375, 0.8396, 0.4375, 0.75, 0.4375, 0.75, 0.4375, 0.8396, 0.4063, 0.8396, 0.4062, 0.75, 0.4062, 0.75, 0.4063, 0.8396, 0.375, 0.8396, 0.375, 0.75, 0.375, 0.75, 0.375, 0.8396, 0.3438, 0.8396, 0.3438, 0.75, 0.3438, 0.75, 0.3438, 0.8396, 0.3125, 0.8396, 0.3125, 0.75, 0.3125, 0.75, 0.3125, 0.8396, 0.2812, 0.8396, 0.2812, 0.75, 0.2812, 0.75, 0.2812, 0.8396, 0.25, 0.8396, 0.25, 0.75, 0.25, 0.75, 0.25, 0.8396, 0.2188, 0.8396, 0.2188, 0.75, 0.2188, 0.75, 0.2188, 0.8396, 0.1875, 0.8396, 0.1875, 0.75, 0.1875, 0.75, 0.1875, 0.8396, 0.1562, 0.8396, 0.1562, 0.75, 0.1562, 0.75, 0.1562, 0.8396, 0.125, 0.8396, 0.125, 0.75, 0.125, 0.75, 0.125, 0.8396, 0.09375, 0.8396, 0.09375, 0.75, 0.09375, 0.75, 0.09375, 0.8396, 0.0625, 0.8396, 0.0625, 0.75, 0.0625, 0.75, 0.0625, 0.8396, 0.03125, 0.8396, 0.03125, 0.75, 0.03125, 0.75, 0.03125, 0.8396, 0.0, 0.8396, 0.0, 0.75, 1.0, 0.5, 1.0, 0.625, 0.9688, 0.625, 0.9688, 0.5, 0.9688, 0.5, 0.9688, 0.625, 0.9375, 0.625, 0.9375, 0.5, 0.9375, 0.5, 0.9375, 0.625, 0.9062, 0.625, 0.9062, 0.5, 0.9062, 0.5, 0.9062, 0.625, 0.875, 0.625, 0.875, 0.5, 0.875, 0.5, 0.875, 0.625, 0.8438, 0.625, 0.8437, 0.5, 0.8437, 0.5, 0.8438, 0.625, 0.8125, 0.625, 0.8125, 0.5, 0.8125, 0.5, 0.8125, 0.625, 0.7812, 0.625, 0.7812, 0.5, 0.7812, 0.5, 0.7812, 0.625, 0.75, 0.625, 0.75, 0.5, 0.75, 0.5, 0.75, 0.625, 0.7188, 0.625, 0.7188, 0.5, 0.7188, 0.5, 0.7188, 0.625, 0.6875, 0.625, 0.6875, 0.5, 0.6875, 0.5, 0.6875, 0.625, 0.6562, 0.625, 0.6562, 0.5, 0.6562, 0.5, 0.6562, 0.625, 0.625, 0.625, 0.625, 0.5, 0.625, 0.5, 0.625, 0.625, 0.5938, 0.625, 0.5938, 0.5, 0.5938, 0.5, 0.5938, 0.625, 0.5625, 0.625, 0.5625, 0.5, 0.5625, 0.5, 0.5625, 0.625, 0.5312, 0.625, 0.5312, 0.5, 0.5312, 0.5, 0.5312, 0.625, 0.5, 0.625, 0.5, 0.5, 0.5, 0.5, 0.5, 0.625, 0.4688, 0.625, 0.4687, 0.5, 0.4687, 0.5, 0.4688, 0.625, 0.4375, 0.625, 0.4375, 0.5, 0.4375, 0.5, 0.4375, 0.625, 0.4062, 0.625, 0.4062, 0.5, 0.4062, 0.5, 0.4062, 0.625, 0.375, 0.625, 0.375, 0.5, 0.375, 0.5, 0.375, 0.625, 0.3438, 0.625, 0.3438, 0.5, 0.3438, 0.5, 0.3438, 0.625, 0.3125, 0.625, 0.3125, 0.5, 0.3125, 0.5, 0.3125, 0.625, 0.2812, 0.625, 0.2812, 0.5, 0.2812, 0.5, 0.2812, 0.625, 0.25, 0.625, 0.25, 0.5, 0.25, 0.5, 0.25, 0.625, 0.2188, 0.625, 0.2188, 0.5, 0.2188, 0.5, 0.2188, 0.625, 0.1875, 0.625, 0.1875, 0.5, 0.1875, 0.5, 0.1875, 0.625, 0.1562, 0.625, 0.1562, 0.5, 0.1562, 0.5, 0.1562, 0.625, 0.125, 0.625, 0.125, 0.5, 0.125, 0.5, 0.125, 0.625, 0.09375, 0.625, 0.09375, 0.5, 0.09375, 0.5, 0.09375, 0.625, 0.0625, 0.625, 0.0625, 0.5, 0.0625, 0.5, 0.0625, 0.625, 0.03125, 0.625, 0.03125, 0.5, 0.03125, 0.5, 0.03125, 0.625, 0.0, 0.625, 0.0, 0.5, 1.0, 0.25, 1.0, 0.3687, 0.9688, 0.3687, 0.9688, 0.25, 0.9688, 0.25, 0.9688, 0.3687, 0.9375, 0.3687, 0.9375, 0.25, 0.9375, 0.25, 0.9375, 0.3687, 0.9062, 0.3687, 0.9062, 0.25, 0.9062, 0.25, 0.9062, 0.3687, 0.875, 0.3687, 0.875, 0.25, 0.875, 0.25, 0.875, 0.3687, 0.8438, 0.3687, 0.8438, 0.25, 0.8438, 0.25, 0.8438, 0.3687, 0.8125, 0.3687, 0.8125, 0.25, 0.8125, 0.25, 0.8125, 0.3687, 0.7812, 0.3687, 0.7812, 0.25, 0.7812, 0.25, 0.7812, 0.3687, 0.75, 0.3687, 0.75, 0.25, 0.75, 0.25, 0.75, 0.3687, 0.7188, 0.3687, 0.7188, 0.25, 0.7188, 0.25, 0.7188, 0.3687, 0.6875, 0.3687, 0.6875, 0.25, 0.6875, 0.25, 0.6875, 0.3687, 0.6562, 0.3687, 0.6562, 0.25, 0.6562, 0.25, 0.6562, 0.3687, 0.625, 0.3687, 0.625, 0.25, 0.625, 0.25, 0.625, 0.3687, 0.5938, 0.3687, 0.5938, 0.25, 0.5938, 0.25, 0.5938, 0.3687, 0.5625, 0.3687, 0.5625, 0.25, 0.5625, 0.25, 0.5625, 0.3687, 0.5312, 0.3687, 0.5312, 0.25, 0.5312, 0.25, 0.5312, 0.3687, 0.5, 0.3687, 0.5, 0.25, 0.5, 0.25, 0.5, 0.3687, 0.4688, 0.3687, 0.4688, 0.25, 0.4688, 0.25, 0.4688, 0.3687, 0.4375, 0.3687, 0.4375, 0.25, 0.4375, 0.25, 0.4375, 0.3687, 0.4062, 0.3687, 0.4062, 0.25, 0.4062, 0.25, 0.4062, 0.3687, 0.375, 0.3687, 0.375, 0.25, 0.375, 0.25, 0.375, 0.3687, 0.3438, 0.3687, 0.3438, 0.25, 0.3438, 0.25, 0.3438, 0.3687, 0.3125, 0.3687, 0.3125, 0.25, 0.3125, 0.25, 0.3125, 0.3687, 0.2812, 0.3687, 0.2812, 0.25, 0.2812, 0.25, 0.2812, 0.3687, 0.25, 0.3687, 0.25, 0.25, 0.25, 0.25, 0.25, 0.3687, 0.2188, 0.3687, 0.2188, 0.25, 0.2188, 0.25, 0.2188, 0.3687, 0.1875, 0.3687, 0.1875, 0.25, 0.1875, 0.25, 0.1875, 0.3687, 0.1562, 0.3687, 0.1562, 0.25, 0.1562, 0.25, 0.1562, 0.3687, 0.125, 0.3687, 0.125, 0.25, 0.125, 0.25, 0.125, 0.3687, 0.09375, 0.3687, 0.09375, 0.25, 0.09375, 0.25, 0.09375, 0.3687, 0.0625, 0.3687, 0.0625, 0.25, 0.0625, 0.25, 0.0625, 0.3687, 0.03125, 0.3687, 0.03125, 0.25, 0.03125, 0.25, 0.03125, 0.3687, 0.0, 0.3687, 0.0, 0.25, 1.0, 0.08537, 1.0, 0.1707, 0.9688, 0.1707, 0.9688, 0.08537, 0.9688, 0.08537, 0.9688, 0.1707, 0.9375, 0.1707, 0.9375, 0.08537, 0.9375, 0.08537, 0.9375, 0.1707, 0.9062, 0.1707, 0.9063, 0.08537, 0.9063, 0.08537, 0.9062, 0.1707, 0.875, 0.1707, 0.875, 0.08537, 0.875, 0.08537, 0.875, 0.1707, 0.8437, 0.1707, 0.8438, 0.08537, 0.8438, 0.08537, 0.8437, 0.1707, 0.8125, 0.1707, 0.8125, 0.08537, 0.8125, 0.08537, 0.8125, 0.1707, 0.7812, 0.1707, 0.7812, 0.08537, 0.7812, 0.08537, 0.7812, 0.1707, 0.75, 0.1707, 0.75, 0.08537, 0.75, 0.08537, 0.75, 0.1707, 0.7188, 0.1707, 0.7188, 0.08537, 0.7188, 0.08537, 0.7188, 0.1707, 0.6875, 0.1707, 0.6875, 0.08537, 0.6875, 0.08537, 0.6875, 0.1707, 0.6562, 0.1707, 0.6562, 0.08537, 0.6562, 0.08537, 0.6562, 0.1707, 0.625, 0.1707, 0.625, 0.08537, 0.625, 0.08537, 0.625, 0.1707, 0.5937, 0.1707, 0.5938, 0.08537, 0.5938, 0.08537, 0.5937, 0.1707, 0.5625, 0.1707, 0.5625, 0.08537, 0.5625, 0.08537, 0.5625, 0.1707, 0.5312, 0.1707, 0.5312, 0.08537, 0.5312, 0.08537, 0.5312, 0.1707, 0.5, 0.1707, 0.5, 0.08537, 0.5, 0.08537, 0.5, 0.1707, 0.4688, 0.1707, 0.4688, 0.08537, 0.4688, 0.08537, 0.4688, 0.1707, 0.4375, 0.1707, 0.4375, 0.08537, 0.4375, 0.08537, 0.4375, 0.1707, 0.4062, 0.1707, 0.4062, 0.08537, 0.4062, 0.08537, 0.4062, 0.1707, 0.375, 0.1707, 0.375, 0.08537, 0.375, 0.08537, 0.375, 0.1707, 0.3437, 0.1707, 0.3438, 0.08537, 0.3438, 0.08537, 0.3437, 0.1707, 0.3125, 0.1707, 0.3125, 0.08537, 0.3125, 0.08537, 0.3125, 0.1707, 0.2812, 0.1707, 0.2812, 0.08537, 0.2812, 0.08537, 0.2812, 0.1707, 0.25, 0.1707, 0.25, 0.08537, 0.25, 0.08537, 0.25, 0.1707, 0.2188, 0.1707, 0.2187, 0.08537, 0.2187, 0.08537, 0.2188, 0.1707, 0.1875, 0.1707, 0.1875, 0.08537, 0.1875, 0.08537, 0.1875, 0.1707, 0.1562, 0.1707, 0.1563, 0.08537, 0.1563, 0.08537, 0.1562, 0.1707, 0.125, 0.1707, 0.125, 0.08537, 0.125, 0.08537, 0.125, 0.1707, 0.09375, 0.1707, 0.09375, 0.08537, 0.09375, 0.08537, 0.09375, 0.1707, 0.0625, 0.1707, 0.0625, 0.08537, 0.0625, 0.08537, 0.0625, 0.1707, 0.03125, 0.1707, 0.03125, 0.08537, 0.03125, 0.08537, 0.03125, 0.1707, 0.0, 0.1707, 0.0, 0.08537, 0.03125, 0.0, 0.03125, 0.08537, 0.0, 0.08537, 0.0, 0.0, 0.0625, 0.0, 0.0625, 0.08537, 0.03125, 0.08537, 0.03125, 0.0, 0.09375, 0.0, 0.09375, 0.08537, 0.0625, 0.08537, 0.0625, 0.0, 0.125, 0.0, 0.125, 0.08537, 0.09375, 0.08537, 0.09375, 0.0, 0.1562, 0.0, 0.1563, 0.08537, 0.125, 0.08537, 0.125, 0.0, 0.1875, 0.0, 0.1875, 0.08537, 0.1563, 0.08537, 0.1562, 0.0, 0.2188, 0.0, 0.2187, 0.08537, 0.1875, 0.08537, 0.1875, 0.0, 0.25, 0.0, 0.25, 0.08537, 0.2187, 0.08537, 0.2188, 0.0, 0.2812, 0.0, 0.2812, 0.08537, 0.25, 0.08537, 0.25, 0.0, 0.3125, 0.0, 0.3125, 0.08537, 0.2812, 0.08537, 0.2812, 0.0, 0.3438, 0.0, 0.3438, 0.08537, 0.3125, 0.08537, 0.3125, 0.0, 0.375, 0.0, 0.375, 0.08537, 0.3438, 0.08537, 0.3438, 0.0, 0.4062, 0.0, 0.4062, 0.08537, 0.375, 0.08537, 0.375, 0.0, 0.4375, 0.0, 0.4375, 0.08537, 0.4062, 0.08537, 0.4062, 0.0, 0.4688, 0.0, 0.4688, 0.08537, 0.4375, 0.08537, 0.4375, 0.0, 0.5, 0.0, 0.5, 0.08537, 0.4688, 0.08537, 0.4688, 0.0, 0.5312, 0.0, 0.5312, 0.08537, 0.5, 0.08537, 0.5, 0.0, 0.5625, 0.0, 0.5625, 0.08537, 0.5312, 0.08537, 0.5312, 0.0, 0.5938, 0.0, 0.5938, 0.08537, 0.5625, 0.08537, 0.5625, 0.0, 0.625, 0.0, 0.625, 0.08537, 0.5938, 0.08537, 0.5938, 0.0, 0.6562, 0.0, 0.6562, 0.08537, 0.625, 0.08537, 0.625, 0.0, 0.6875, 0.0, 0.6875, 0.08537, 0.6562, 0.08537, 0.6562, 0.0, 0.7188, 0.0, 0.7188, 0.08537, 0.6875, 0.08537, 0.6875, 0.0, 0.75, 0.0, 0.75, 0.08537, 0.7188, 0.08537, 0.7188, 0.0, 0.7812, 0.0, 0.7812, 0.08537, 0.75, 0.08537, 0.75, 0.0, 0.8125, 0.0, 0.8125, 0.08537, 0.7812, 0.08537, 0.7812, 0.0, 0.8438, 0.0, 0.8438, 0.08537, 0.8125, 0.08537, 0.8125, 0.0, 0.875, 0.0, 0.875, 0.08537, 0.8438, 0.08537, 0.8438, 0.0, 0.9062, 0.0, 0.9063, 0.08537, 0.875, 0.08537, 0.875, 0.0, 0.9375, 0.0, 0.9375, 0.08537, 0.9063, 0.08537, 0.9062, 0.0, 0.9688, 0.0, 0.9688, 0.08537, 0.9375, 0.08537, 0.9375, 0.0, 1.0, 0.0, 1.0, 0.08537, 0.9688, 0.08537, 0.9688, 0.0])
me_cylinder.update()
me_cylinder.normals_split_custom_set([tuple(v) for v in zip(*[iter([3.626e-07, 0.8896, -0.4568, 6.983e-07, 0.8198, -0.5726, 0.1599, 0.8041, -0.5726, 0.1735, 0.8725, -0.4568, 0.1735, 0.8725, -0.4568, 0.1599, 0.8041, -0.5726, 0.3137, 0.7574, -0.5726, 0.3404, 0.8218, -0.4568, 0.3404, 0.8218, -0.4568, 0.3137, 0.7574, -0.5726, 0.4555, 0.6817, -0.5726, 0.4942, 0.7396, -0.4568, 0.4942, 0.7396, -0.4568, 0.4555, 0.6817, -0.5726, 0.5797, 0.5797, -0.5726, 0.629, 0.629, -0.4568, 0.629, 0.629, -0.4568, 0.5797, 0.5797, -0.5726, 0.6817, 0.4555, -0.5726, 0.7396, 0.4942, -0.4568, 0.7396, 0.4942, -0.4568, 0.6817, 0.4555, -0.5726, 0.7574, 0.3137, -0.5726, 0.8218, 0.3404, -0.4568, 0.8218, 0.3404, -0.4568, 0.7574, 0.3137, -0.5726, 0.8041, 0.1599, -0.5726, 0.8725, 0.1735, -0.4568, 0.8725, 0.1735, -0.4568, 0.8041, 0.1599, -0.5726, 0.8198, 2.221e-08, -0.5726, 0.8896, 7.156e-09, -0.4568, 0.8896, 7.156e-09, -0.4568, 0.8198, 2.221e-08, -0.5726, 0.8041, -0.1599, -0.5726, 0.8725, -0.1735, -0.4568, 0.8725, -0.1735, -0.4568, 0.8041, -0.1599, -0.5726, 0.7574, -0.3137, -0.5726, 0.8218, -0.3404, -0.4568, 0.8218, -0.3404, -0.4568, 0.7574, -0.3137, -0.5726, 0.6817, -0.4555, -0.5726, 0.7396, -0.4942, -0.4568, 0.7396, -0.4942, -0.4568, 0.6817, -0.4555, -0.5726, 0.5797, -0.5797, -0.5726, 0.629, -0.629, -0.4568, 0.629, -0.629, -0.4568, 0.5797, -0.5797, -0.5726, 0.4555, -0.6817, -0.5726, 0.4942, -0.7396, -0.4568, 0.4942, -0.7396, -0.4568, 0.4555, -0.6817, -0.5726, 0.3137, -0.7574, -0.5726, 0.3404, -0.8218, -0.4568, 0.3404, -0.8218, -0.4568, 0.3137, -0.7574, -0.5726, 0.1599, -0.8041, -0.5726, 0.1735, -0.8725, -0.4568, 0.1735, -0.8725, -0.4568, 0.1599, -0.8041, -0.5726, -6.835e-07, -0.8198, -0.5726, -3.554e-07, -0.8896, -0.4568, -3.554e-07, -0.8896, -0.4568, -6.835e-07, -0.8198, -0.5726, -0.1599, -0.8041, -0.5726, -0.1735, -0.8725, -0.4568, -0.1735, -0.8725, -0.4568, -0.1599, -0.8041, -0.5726, -0.3137, -0.7574, -0.5726, -0.3404, -0.8218, -0.4568, -0.3404, -0.8218, -0.4568, -0.3137, -0.7574, -0.5726, -0.4555, -0.6817, -0.5726, -0.4942, -0.7396, -0.4568, -0.4942, -0.7396, -0.4568, -0.4555, -0.6817, -0.5726, -0.5797, -0.5797, -0.5726, -0.629, -0.629, -0.4568, -0.629, -0.629, -0.4568, -0.5797, -0.5797, -0.5726, -0.6817, -0.4555, -0.5726, -0.7396, -0.4942, -0.4568, -0.7396, -0.4942, -0.4568, -0.6817, -0.4555, -0.5726, -0.7574, -0.3137, -0.5726, -0.8218, -0.3404, -0.4568, -0.8218, -0.3404, -0.4568, -0.7574, -0.3137, -0.5726, -0.8041, -0.1599, -0.5726, -0.8725, -0.1735, -0.4568, -0.8725, -0.1735, -0.4568, -0.8041, -0.1599, -0.5726, -0.8198, -9.87e-09, -0.5726, -0.8896, 9.541e-09, -0.4568, -0.8896, 9.541e-09, -0.4568, -0.8198, -9.87e-09, -0.5726, -0.8041, 0.1599, -0.5726, -0.8725, 0.1735, -0.4568, -0.8725, 0.1735, -0.4568, -0.8041, 0.1599, -0.5726, -0.7574, 0.3137, -0.5726, -0.8218, 0.3404, -0.4568, -0.8218, 0.3404, -0.4568, -0.7574, 0.3137, -0.5726, -0.6817, 0.4555, -0.5726, -0.7396, 0.4942, -0.4568, -0.7396, 0.4942, -0.4568, -0.6817, 0.4555, -0.5726, -0.5797, 0.5797, -0.5726, -0.629, 0.629, -0.4568, -0.629, 0.629, -0.4568, -0.5797, 0.5797, -0.5726, -0.4555, 0.6817, -0.5726, -0.4942, 0.7396, -0.4568, -0.4942, 0.7396, -0.4568, -0.4555, 0.6817, -0.5726, -0.3137, 0.7574, -0.5726, -0.3404, 0.8218, -0.4568, -0.3404, 0.8218, -0.4568, -0.3137, 0.7574, -0.5726, -0.1599, 0.8041, -0.5726, -0.1735, 0.8725, -0.4568, -0.1735, 0.8725, -0.4568, -0.1599, 0.8041, -0.5726, 6.983e-07, 0.8198, -0.5726, 3.626e-07, 0.8896, -0.4568, -0.1655, 0.8593, 0.4839, -0.1912, 0.9502, 0.2461, -0.002087, 0.9612, 0.276, 0.005196, 0.8665, 0.4991, -0.2057, 0.9758, 0.0744, -0.1923, 0.9803, 0.04535, 0.002681, 1.0, 0.00476, -0.01168, 0.998, 0.06258, -0.1884, 0.982, -0.01614, -0.1917, 0.9765, -0.09843, 0.00253, 0.9969, -0.0788, 0.006946, 0.9996, -0.02611, -0.3333, 0.8182, 0.4686, -0.3756, 0.9011, 0.2167, -0.1912, 0.9502, 0.2461, -0.1655, 0.8593, 0.4839, -0.3911, 0.9164, 0.08538, -0.379, 0.9216, 0.08425, -0.1923, 0.9803, 0.04535, -0.2057, 0.9758, 0.0744, -0.3767, 0.9263, -0.006485, -0.3779, 0.9184, -0.1172, -0.1917, 0.9765, -0.09843, -0.1884, 0.982, -0.01614, -0.4911, 0.7436, 0.4537, -0.5473, 0.8153, 0.189, -0.3756, 0.9011, 0.2167, -0.3333, 0.8182, 0.4686, -0.561, 0.8224, 0.09512, -0.5496, 0.8268, 0.1198, -0.379, 0.9216, 0.08425, -0.3911, 0.9164, 0.08538, -0.5507, 0.8347, 0.002452, -0.5488, 0.8251, -0.1344, -0.3779, 0.9184, -0.1172, -0.3767, 0.9263, -0.006485, -0.6319, 0.6379, 0.4403, -0.6988, 0.6962, 0.1642, -0.5473, 0.8153, 0.189, -0.4911, 0.7436, 0.4537, -0.709, 0.6976, 0.1033, -0.6976, 0.7004, 0.1507, -0.5496, 0.8268, 0.1198, -0.561, 0.8224, 0.09512, -0.7036, 0.7106, 0.0103, -0.6979, 0.7004, -0.1494, -0.5488, 0.8251, -0.1344, -0.5507, 0.8347, 0.002452, -0.7492, 0.5047, 0.4288, -0.8237, 0.5486, 0.1437, -0.6988, 0.6962, 0.1642, -0.6319, 0.6379, 0.4403, -0.8299, 0.547, 0.1098, -0.8177, 0.5482, 0.1757, -0.6976, 0.7004, 0.1507, -0.709, 0.6976, 0.1033, -0.8292, 0.5587, 0.01673, -0.8198, 0.5494, -0.1616, -0.6979, 0.7004, -0.1494, -0.7036, 0.7106, 0.0103, -0.8375, 0.3495, 0.4201, -0.9167, 0.3786, 0.1282, -0.8237, 0.5486, 0.1437, -0.7492, 0.5047, 0.4288, -0.9195, 0.3762, 0.1144, -0.9059, 0.3764, 0.1941, -0.8177, 0.5482, 0.1757, -0.8299, 0.547, 0.1098, -0.9226, 0.3851, 0.0215, -0.91, 0.3779, -0.1707, -0.8198, 0.5494, -0.1616, -0.8292, 0.5587, 0.01673, -0.8922, 0.1787, 0.4147, -0.974, 0.1932, 0.1187, -0.9167, 0.3786, 0.1282, -0.8375, 0.3495, 0.4201, -0.9744, 0.1916, 0.1172, -0.9598, 0.1915, 0.2053, -0.9059, 0.3764, 0.1941, -0.9195, 0.3762, 0.1144, -0.9802, 0.1964, 0.02444, -0.9653, 0.1925, -0.1762, -0.91, 0.3779, -0.1707, -0.9226, 0.3851, 0.0215, -0.9108, 2.39e-09, 0.4128, -0.9933, 0.0, 0.1155, -0.974, 0.1932, 0.1187, -0.8922, 0.1787, 0.4147, -0.993, 0.0, 0.1181, -0.9779, -4.756e-09, 0.209, -0.9598, 0.1915, 0.2053, -0.9744, 0.1916, 0.1172, -0.9997, 7.148e-09, 0.02543, -0.984, 4.757e-09, -0.1781, -0.9653, 0.1925, -0.1762, -0.9802, 0.1964, 0.02444, -0.8922, -0.1787, 0.4147, -0.974, -0.1932, 0.1187, -0.9933, 0.0, 0.1155, -0.9108, 2.39e-09, 0.4128, -0.9744, -0.1916, 0.1172, -0.9598, -0.1915, 0.2053, -0.9779, -4.756e-09, 0.209, -0.993, 0.0, 0.1181, -0.9802, -0.1964, 0.02444, -0.9653, -0.1925, -0.1762, -0.984, 4.757e-09, -0.1781, -0.9997, 7.148e-09, 0.02543, -0.8375, -0.3495, 0.4201, -0.9167, -0.3786, 0.1282, -0.974, -0.1932, 0.1187, -0.8922, -0.1787, 0.4147, -0.9195, -0.3762, 0.1144, -0.9059, -0.3764, 0.1941, -0.9598, -0.1915, 0.2053, -0.9744, -0.1916, 0.1172, -0.9226, -0.3851, 0.0215, -0.91, -0.3779, -0.1707, -0.9653, -0.1925, -0.1762, -0.9802, -0.1964, 0.02444, -0.7492, -0.5047, 0.4288, -0.8237, -0.5486, 0.1437, -0.9167, -0.3786, 0.1282, -0.8375, -0.3495, 0.4201, -0.8299, -0.547, 0.1098, -0.8177, -0.5482, 0.1757, -0.9059, -0.3764, 0.1941, -0.9195, -0.3762, 0.1144, -0.8292, -0.5587, 0.01673, -0.8198, -0.5494, -0.1616, -0.91, -0.3779, -0.1707, -0.9226, -0.3851, 0.0215, -0.6319, -0.6379, 0.4403, -0.6988, -0.6962, 0.1642, -0.8237, -0.5486, 0.1437, -0.7492, -0.5047, 0.4288, -0.709, -0.6976, 0.1033, -0.6976, -0.7004, 0.1507, -0.8177, -0.5482, 0.1757, -0.8299, -0.547, 0.1098, -0.7036, -0.7106, 0.0103, -0.6979, -0.7004, -0.1494, -0.8198, -0.5494, -0.1616, -0.8292, -0.5587, 0.01673, -0.4911, -0.7436, 0.4537, -0.5473, -0.8153, 0.189, -0.6988, -0.6962, 0.1642, -0.6319, -0.6379, 0.4403, -0.561, -0.8224, 0.09512, -0.5496, -0.8268, 0.1198, -0.6976, -0.7004, 0.1507, -0.709, -0.6976, 0.1033, -0.5507, -0.8347, 0.002451, -0.5488, -0.8251, -0.1344, -0.6979, -0.7004, -0.1494, -0.7036, -0.7106, 0.0103, -0.3333, -0.8182, 0.4686, -0.3756, -0.9011, 0.2167, -0.5473, -0.8153, 0.189, -0.4911, -0.7436, 0.4537, -0.3911, -0.9164, 0.08538, -0.379, -0.9216, 0.08425, -0.5496, -0.8268, 0.1198, -0.561, -0.8224, 0.09512, -0.3767, -0.9263, -0.006485, -0.3779, -0.9184, -0.1172, -0.5488, -0.8251, -0.1344, -0.5507, -0.8347, 0.002451, -0.1655, -0.8593, 0.4839, -0.1912, -0.9502, 0.2461, -0.3756, -0.9011, 0.2167, -0.3333, -0.8182, 0.4686, -0.2057, -0.9758, 0.0744, -0.1923, -0.9803, 0.04535, -0.379, -0.9216, 0.08425, -0.3911, -0.9164, 0.08538, -0.1884, -0.982, -0.01614, -0.1917, -0.9765, -0.09843, -0.3779, -0.9184, -0.1172, -0.3767, -0.9263, -0.006485, 0.005196, -0.8665, 0.4991, -0.002087, -0.9612, 0.276, -0.1912, -0.9502, 0.2461, -0.1655, -0.8593, 0.4839, -0.01168, -0.998, 0.06258, 0.002681, -1.0, 0.00476, -0.1923, -0.9803, 0.04535, -0.2057, -0.9758, 0.0744, 0.006946, -0.9996, -0.02611, 0.00253, -0.9969, -0.0788, -0.1917, -0.9765, -0.09843, -0.1884, -0.982, -0.01614, 0.1722, -0.8406, 0.5136, 0.1839, -0.9344, 0.305, -0.002087, -0.9612, 0.276, 0.005196, -0.8665, 0.4991, 0.1835, -0.9817, 0.05046, 0.1975, -0.9797, -0.03575, 0.002681, -1.0, 0.00476, -0.01168, -0.998, 0.06258, 0.2016, -0.9788, -0.03597, 0.1972, -0.9786, -0.05909, 0.00253, -0.9969, -0.0788, 0.006946, -0.9996, -0.02611, 0.3294, -0.7836, 0.5268, 0.3594, -0.8721, 0.332, 0.1839, -0.9344, 0.305, 0.1722, -0.8406, 0.5136, 0.3723, -0.9273, 0.03861, 0.3838, -0.9204, -0.07442, 0.1975, -0.9797, -0.03575, 0.1835, -0.9817, 0.05046, 0.3882, -0.9205, -0.04533, 0.3845, -0.9222, -0.04011, 0.1972, -0.9786, -0.05909, 0.2016, -0.9788, -0.03597, 0.4714, -0.6985, 0.5384, 0.518, -0.7777, 0.3561, 0.3594, -0.8721, 0.332, 0.3294, -0.7836, 0.5268, 0.5472, -0.8366, 0.0276, 0.5539, -0.8253, -0.1097, 0.3838, -0.9204, -0.07442, 0.3723, -0.9273, 0.03861, 0.5595, -0.8271, -0.05382, 0.5572, -0.8301, -0.0226, 0.3845, -0.9222, -0.04011, 0.3882, -0.9205, -0.04533, 0.5937, -0.5892, 0.5481, 0.6542, -0.6558, 0.3766, 0.518, -0.7777, 0.3561, 0.4714, -0.6985, 0.5384, 0.7011, -0.7129, 0.01795, 0.7013, -0.6989, -0.1401, 0.5539, -0.8253, -0.1097, 0.5472, -0.8366, 0.0276, 0.7092, -0.7024, -0.06115, 0.7083, -0.7058, -0.007265, 0.5572, -0.8301, -0.0226, 0.5595, -0.8271, -0.05382, 0.6926, -0.4599, 0.5557, 0.7641, -0.5116, 0.393, 0.6542, -0.6558, 0.3766, 0.5937, -0.5892, 0.5481, 0.8278, -0.561, 0.01006, 0.8208, -0.5469, -0.1648, 0.7013, -0.6989, -0.1401, 0.7011, -0.7129, 0.01795, 0.8317, -0.5512, -0.06707, 0.8322, -0.5544, 0.005302, 0.7083, -0.7058, -0.007265, 0.7092, -0.7024, -0.06115, 0.7653, -0.3152, 0.5612, 0.8445, -0.3504, 0.405, 0.7641, -0.5116, 0.393, 0.6926, -0.4599, 0.5557, 0.9221, -0.3869, 0.004228, 0.9086, -0.3754, -0.1829, 0.8208, -0.5469, -0.1648, 0.8278, -0.561, 0.01006, 0.9225, -0.3793, -0.07142, 0.9241, -0.3818, 0.01462, 0.8322, -0.5544, 0.005302, 0.8317, -0.5512, -0.06707, 0.8097, -0.1602, 0.5646, 0.8935, -0.178, 0.4122, 0.8445, -0.3504, 0.405, 0.7653, -0.3152, 0.5612, 0.9803, -0.1974, 0.0006606, 0.9622, -0.191, -0.1939, 0.9086, -0.3754, -0.1829, 0.9221, -0.3869, 0.004228, 0.9783, -0.1933, -0.07407, 0.9807, -0.1946, 0.02036, 0.9241, -0.3818, 0.01462, 0.9225, -0.3793, -0.07142, 0.8246, 1.191e-09, 0.5657, 0.91, 0.0, 0.4146, 0.8935, -0.178, 0.4122, 0.8097, -0.1602, 0.5646, 1.0, 2.409e-09, -0.0005392, 0.9803, 0.0, -0.1976, 0.9622, -0.191, -0.1939, 0.9803, -0.1974, 0.0006606, 0.9972, -2.41e-09, -0.07496, 0.9998, 9.53e-09, 0.02229, 0.9807, -0.1946, 0.02036, 0.9783, -0.1933, -0.07407, 0.8097, 0.1602, 0.5646, 0.8935, 0.178, 0.4122, 0.91, 0.0, 0.4146, 0.8246, 1.191e-09, 0.5657, 0.9803, 0.1974, 0.0006606, 0.9622, 0.191, -0.1939, 0.9803, 0.0, -0.1976, 1.0, 2.409e-09, -0.0005392, 0.9783, 0.1933, -0.07407, 0.9807, 0.1946, 0.02036, 0.9998, 9.53e-09, 0.02229, 0.9972, -2.41e-09, -0.07496, 0.7653, 0.3152, 0.5612, 0.8445, 0.3504, 0.405, 0.8935, 0.178, 0.4122, 0.8097, 0.1602, 0.5646, 0.9221, 0.3869, 0.004228, 0.9086, 0.3754, -0.1829, 0.9622, 0.191, -0.1939, 0.9803, 0.1974, 0.0006606, 0.9225, 0.3793, -0.07142, 0.9241, 0.3818, 0.01462, 0.9807, 0.1946, 0.02036, 0.9783, 0.1933, -0.07407, 0.6926, 0.4599, 0.5557, 0.7641, 0.5116, 0.393, 0.8445, 0.3504, 0.405, 0.7653, 0.3152, 0.5612, 0.8278, 0.561, 0.01006, 0.8208, 0.5469, -0.1648, 0.9086, 0.3754, -0.1829, 0.9221, 0.3869, 0.004228, 0.8317, 0.5512, -0.06707, 0.8322, 0.5544, 0.005302, 0.9241, 0.3818, 0.01462, 0.9225, 0.3793, -0.07142, 0.5937, 0.5892, 0.5481, 0.6542, 0.6558, 0.3766, 0.7641, 0.5116, 0.393, 0.6926, 0.4599, 0.5557, 0.7011, 0.7129, 0.01795, 0.7013, 0.6989, -0.1401, 0.8208, 0.5469, -0.1648, 0.8278, 0.561, 0.01006, 0.7092, 0.7024, -0.06115, 0.7083, 0.7058, -0.007265, 0.8322, 0.5544, 0.005302, 0.8317, 0.5512, -0.06707, 0.4714, 0.6985, 0.5384, 0.518, 0.7777, 0.3561, 0.6542, 0.6558, 0.3766, 0.5937, 0.5892, 0.5481, 0.5472, 0.8366, 0.0276, 0.5539, 0.8253, -0.1097, 0.7013, 0.6989, -0.1401, 0.7011, 0.7129, 0.01795, 0.5595, 0.8271, -0.05382, 0.5572, 0.8301, -0.0226, 0.7083, 0.7058, -0.007265, 0.7092, 0.7024, -0.06115, 0.3294, 0.7836, 0.5268, 0.3594, 0.8721, 0.332, 0.518, 0.7777, 0.3561, 0.4714, 0.6985, 0.5384, 0.3723, 0.9273, 0.03861, 0.3838, 0.9204, -0.07442, 0.5539, 0.8253, -0.1097, 0.5472, 0.8366, 0.0276, 0.3882, 0.9205, -0.04533, 0.3845, 0.9222, -0.04011, 0.5572, 0.8301, -0.0226, 0.5595, 0.8271, -0.05382, 0.1722, 0.8406, 0.5136, 0.1839, 0.9344, 0.305, 0.3594, 0.8721, 0.332, 0.3294, 0.7836, 0.5268, 0.1835, 0.9817, 0.05046, 0.1975, 0.9797, -0.03575, 0.3838, 0.9204, -0.07442, 0.3723, 0.9273, 0.03861, 0.2016, 0.9788, -0.03597, 0.1972, 0.9786, -0.05909, 0.3845, 0.9222, -0.04011, 0.3882, 0.9205, -0.04533, 0.005196, 0.8665, 0.4991, -0.002087, 0.9612, 0.276, 0.1839, 0.9344, 0.305, 0.1722, 0.8406, 0.5136, -0.01168, 0.998, 0.06258, 0.002681, 1.0, 0.00476, 0.1975, 0.9797, -0.03575, 0.1835, 0.9817, 0.05046, 0.006946, 0.9996, -0.02611, 0.00253, 0.9969, -0.0788, 0.1972, 0.9786, -0.05909, 0.2016, 0.9788, -0.03597, -0.1934, 0.9513, -0.24, -0.1735, 0.8725, -0.4568, 3.626e-07, 0.8896, -0.4568, -0.004258, 0.9739, -0.2269, -0.3738, 0.8925, -0.2524, -0.3404, 0.8218, -0.4568, -0.1735, 0.8725, -0.4568, -0.1934, 0.9513, -0.24, -0.5387, 0.8001, -0.2637, -0.4942, 0.7396, -0.4568, -0.3404, 0.8218, -0.4568, -0.3738, 0.8925, -0.2524, -0.6822, 0.6781, -0.2734, -0.629, 0.629, -0.4568, -0.4942, 0.7396, -0.4568, -0.5387, 0.8001, -0.2637, -0.7992, 0.5313, -0.2812, -0.7396, 0.4942, -0.4568, -0.629, 0.629, -0.4568, -0.6822, 0.6781, -0.2734, -0.8856, 0.3652, -0.287, -0.8218, 0.3404, -0.4568, -0.7396, 0.4942, -0.4568, -0.7992, 0.5313, -0.2812, -0.9386, 0.1859, -0.2905, -0.8725, 0.1735, -0.4568, -0.8218, 0.3404, -0.4568, -0.8856, 0.3652, -0.287, -0.9565, 1.427e-08, -0.2917, -0.8896, 9.541e-09, -0.4568, -0.8725, 0.1735, -0.4568, -0.9386, 0.1859, -0.2905, -0.9386, -0.1859, -0.2905, -0.8725, -0.1735, -0.4568, -0.8896, 9.541e-09, -0.4568, -0.9565, 1.427e-08, -0.2917, -0.8856, -0.3652, -0.287, -0.8218, -0.3404, -0.4568, -0.8725, -0.1735, -0.4568, -0.9386, -0.1859, -0.2905, -0.7992, -0.5313, -0.2812, -0.7396, -0.4942, -0.4568, -0.8218, -0.3404, -0.4568, -0.8856, -0.3652, -0.287, -0.6822, -0.6781, -0.2734, -0.629, -0.629, -0.4568, -0.7396, -0.4942, -0.4568, -0.7992, -0.5313, -0.2812, -0.5387, -0.8001, -0.2637, -0.4942, -0.7396, -0.4568, -0.629, -0.629, -0.4568, -0.6822, -0.6781, -0.2734, -0.3738, -0.8925, -0.2524, -0.3404, -0.8218, -0.4568, -0.4942, -0.7396, -0.4568, -0.5387, -0.8001, -0.2637, -0.1934, -0.9513, -0.24, -0.1735, -0.8725, -0.4568, -0.3404, -0.8218, -0.4568, -0.3738, -0.8925, -0.2524, -0.004258, -0.9739, -0.2269, -3.554e-07, -0.8896, -0.4568, -0.1735, -0.8725, -0.4568, -0.1934, -0.9513, -0.24, 0.1864, -0.959, -0.2136, 0.1735, -0.8725, -0.4568, -3.554e-07, -0.8896, -0.4568, -0.004258, -0.9739, -0.2269, 0.3712, -0.9066, -0.2007, 0.3404, -0.8218, -0.4568, 0.1735, -0.8725, -0.4568, 0.1864, -0.959, -0.2136, 0.5426, -0.8186, -0.1886, 0.4942, -0.7396, -0.4568, 0.3404, -0.8218, -0.4568, 0.3712, -0.9066, -0.2007, 0.6936, -0.698, -0.1779, 0.629, -0.629, -0.4568, 0.4942, -0.7396, -0.4568, 0.5426, -0.8186, -0.1886, 0.8181, -0.5496, -0.1691, 0.7396, -0.4942, -0.4568, 0.629, -0.629, -0.4568, 0.6936, -0.698, -0.1779, 0.9109, -0.3792, -0.1625, 0.8218, -0.3404, -0.4568, 0.7396, -0.4942, -0.4568, 0.8181, -0.5496, -0.1691, 0.9682, -0.1935, -0.1584, 0.8725, -0.1735, -0.4568, 0.8218, -0.3404, -0.4568, 0.9109, -0.3792, -0.1625, 0.9876, 9.575e-09, -0.157, 0.8896, 7.156e-09, -0.4568, 0.8725, -0.1735, -0.4568, 0.9682, -0.1935, -0.1584, 0.9682, 0.1935, -0.1584, 0.8725, 0.1735, -0.4568, 0.8896, 7.156e-09, -0.4568, 0.9876, 9.575e-09, -0.157, 0.9109, 0.3792, -0.1625, 0.8218, 0.3404, -0.4568, 0.8725, 0.1735, -0.4568, 0.9682, 0.1935, -0.1584, 0.8181, 0.5496, -0.1691, 0.7396, 0.4942, -0.4568, 0.8218, 0.3404, -0.4568, 0.9109, 0.3792, -0.1625, 0.6936, 0.698, -0.1779, 0.629, 0.629, -0.4568, 0.7396, 0.4942, -0.4568, 0.8181, 0.5496, -0.1691, 0.5426, 0.8186, -0.1886, 0.4942, 0.7396, -0.4568, 0.629, 0.629, -0.4568, 0.6936, 0.698, -0.1779, 0.3712, 0.9066, -0.2007, 0.3404, 0.8218, -0.4568, 0.4942, 0.7396, -0.4568, 0.5426, 0.8186, -0.1886, 0.1864, 0.959, -0.2136, 0.1735, 0.8725, -0.4568, 0.3404, 0.8218, -0.4568, 0.3712, 0.9066, -0.2007, -0.004258, 0.9739, -0.2269, 3.626e-07, 0.8896, -0.4568, 0.1735, 0.8725, -0.4568, 0.1864, 0.959, -0.2136, 0.00253, 0.9969, -0.0788, -0.004258, 0.9739, -0.2269, 0.1864, 0.959, -0.2136, 0.1972, 0.9786, -0.05909, 0.1972, 0.9786, -0.05909, 0.1864, 0.959, -0.2136, 0.3712, 0.9066, -0.2007, 0.3845, 0.9222, -0.04011, 0.3845, 0.9222, -0.04011, 0.3712, 0.9066, -0.2007, 0.5426, 0.8186, -0.1886, 0.5572, 0.8301, -0.0226, 0.5572, 0.8301, -0.0226, 0.5426, 0.8186, -0.1886, 0.6936, 0.698, -0.1779, 0.7083, 0.7058, -0.007265, 0.7083, 0.7058, -0.007265, 0.6936, 0.698, -0.1779, 0.8181, 0.5496, -0.1691, 0.8322, 0.5544, 0.005302, 0.8322, 0.5544, 0.005302, 0.8181, 0.5496, -0.1691, 0.9109, 0.3792, -0.1625, 0.9241, 0.3818, 0.01462, 0.9241, 0.3818, 0.01462, 0.9109, 0.3792, -0.1625, 0.9682, 0.1935, -0.1584, 0.9807, 0.1946, 0.02036, 0.9807, 0.1946, 0.02036, 0.9682, 0.1935, -0.1584, 0.9876, 9.575e-09, -0.157, 0.9998, 9.53e-09, 0.02229, 0.9998, 9.53e-09, 0.02229, 0.9876, 9.575e-09, -0.157, 0.9682, -0.1935, -0.1584, 0.9807, -0.1946, 0.02036, 0.9807, -0.1946, 0.02036, 0.9682, -0.1935, -0.1584, 0.9109, -0.3792, -0.1625, 0.9241, -0.3818, 0.01462, 0.9241, -0.3818, 0.01462, 0.9109, -0.3792, -0.1625, 0.8181, -0.5496, -0.1691, 0.8322, -0.5544, 0.005302, 0.8322, -0.5544, 0.005302, 0.8181, -0.5496, -0.1691, 0.6936, -0.698, -0.1779, 0.7083, -0.7058, -0.007265, 0.7083, -0.7058, -0.007265, 0.6936, -0.698, -0.1779, 0.5426, -0.8186, -0.1886, 0.5572, -0.8301, -0.0226, 0.5572, -0.8301, -0.0226, 0.5426, -0.8186, -0.1886, 0.3712, -0.9066, -0.2007, 0.3845, -0.9222, -0.04011, 0.3845, -0.9222, -0.04011, 0.3712, -0.9066, -0.2007, 0.1864, -0.959, -0.2136, 0.1972, -0.9786, -0.05909, 0.1972, -0.9786, -0.05909, 0.1864, -0.959, -0.2136, -0.004258, -0.9739, -0.2269, 0.00253, -0.9969, -0.0788, 0.00253, -0.9969, -0.0788, -0.004258, -0.9739, -0.2269, -0.1934, -0.9513, -0.24, -0.1917, -0.9765, -0.09843, -0.1917, -0.9765, -0.09843, -0.1934, -0.9513, -0.24, -0.3738, -0.8925, -0.2524, -0.3779, -0.9184, -0.1172, -0.3779, -0.9184, -0.1172, -0.3738, -0.8925, -0.2524, -0.5387, -0.8001, -0.2637, -0.5488, -0.8251, -0.1344, -0.5488, -0.8251, -0.1344, -0.5387, -0.8001, -0.2637, -0.6822, -0.6781, -0.2734, -0.6979, -0.7004, -0.1494, -0.6979, -0.7004, -0.1494, -0.6822, -0.6781, -0.2734, -0.7992, -0.5313, -0.2812, -0.8198, -0.5494, -0.1616, -0.8198, -0.5494, -0.1616, -0.7992, -0.5313, -0.2812, -0.8856, -0.3652, -0.287, -0.91, -0.3779, -0.1707, -0.91, -0.3779, -0.1707, -0.8856, -0.3652, -0.287, -0.9386, -0.1859, -0.2905, -0.9653, -0.1925, -0.1762, -0.9653, -0.1925, -0.1762, -0.9386, -0.1859, -0.2905, -0.9565, 1.427e-08, -0.2917, -0.984, 4.757e-09, -0.1781, -0.984, 4.757e-09, -0.1781, -0.9565, 1.427e-08, -0.2917, -0.9386, 0.1859, -0.2905, -0.9653, 0.1925, -0.1762, -0.9653, 0.1925, -0.1762, -0.9386, 0.1859, -0.2905, -0.8856, 0.3652, -0.287, -0.91, 0.3779, -0.1707, -0.91, 0.3779, -0.1707, -0.8856, 0.3652, -0.287, -0.7992, 0.5313, -0.2812, -0.8198, 0.5494, -0.1616, -0.8198, 0.5494, -0.1616, -0.7992, 0.5313, -0.2812, -0.6822, 0.6781, -0.2734, -0.6979, 0.7004, -0.1494, -0.6979, 0.7004, -0.1494, -0.6822, 0.6781, -0.2734, -0.5387, 0.8001, -0.2637, -0.5488, 0.8251, -0.1344, -0.5488, 0.8251, -0.1344, -0.5387, 0.8001, -0.2637, -0.3738, 0.8925, -0.2524, -0.3779, 0.9184, -0.1172, -0.3779, 0.9184, -0.1172, -0.3738, 0.8925, -0.2524, -0.1934, 0.9513, -0.24, -0.1917, 0.9765, -0.09843, -0.1917, 0.9765, -0.09843, -0.1934, 0.9513, -0.24, -0.004258, 0.9739, -0.2269, 0.00253, 0.9969, -0.0788, 0.002681, 1.0, 0.00476, 0.006946, 0.9996, -0.02611, 0.2016, 0.9788, -0.03597, 0.1975, 0.9797, -0.03575, 0.1975, 0.9797, -0.03575, 0.2016, 0.9788, -0.03597, 0.3882, 0.9205, -0.04533, 0.3838, 0.9204, -0.07442, 0.3838, 0.9204, -0.07442, 0.3882, 0.9205, -0.04533, 0.5595, 0.8271, -0.05382, 0.5539, 0.8253, -0.1097, 0.5539, 0.8253, -0.1097, 0.5595, 0.8271, -0.05382, 0.7092, 0.7024, -0.06115, 0.7013, 0.6989, -0.1401, 0.7013, 0.6989, -0.1401, 0.7092, 0.7024, -0.06115, 0.8317, 0.5512, -0.06707, 0.8208, 0.5469, -0.1648, 0.8208, 0.5469, -0.1648, 0.8317, 0.5512, -0.06707, 0.9225, 0.3793, -0.07142, 0.9086, 0.3754, -0.1829, 0.9086, 0.3754, -0.1829, 0.9225, 0.3793, -0.07142, 0.9783, 0.1933, -0.07407, 0.9622, 0.191, -0.1939, 0.9622, 0.191, -0.1939, 0.9783, 0.1933, -0.07407, 0.9972, -2.41e-09, -0.07496, 0.9803, 0.0, -0.1976, 0.9803, 0.0, -0.1976, 0.9972, -2.41e-09, -0.07496, 0.9783, -0.1933, -0.07407, 0.9622, -0.191, -0.1939, 0.9622, -0.191, -0.1939, 0.9783, -0.1933, -0.07407, 0.9225, -0.3793, -0.07142, 0.9086, -0.3754, -0.1829, 0.9086, -0.3754, -0.1829, 0.9225, -0.3793, -0.07142, 0.8317, -0.5512, -0.06707, 0.8208, -0.5469, -0.1648, 0.8208, -0.5469, -0.1648, 0.8317, -0.5512, -0.06707, 0.7092, -0.7024, -0.06115, 0.7013, -0.6989, -0.1401, 0.7013, -0.6989, -0.1401, 0.7092, -0.7024, -0.06115, 0.5595, -0.8271, -0.05382, 0.5539, -0.8253, -0.1097, 0.5539, -0.8253, -0.1097, 0.5595, -0.8271, -0.05382, 0.3882, -0.9205, -0.04533, 0.3838, -0.9204, -0.07442, 0.3838, -0.9204, -0.07442, 0.3882, -0.9205, -0.04533, 0.2016, -0.9788, -0.03597, 0.1975, -0.9797, -0.03575, 0.1975, -0.9797, -0.03575, 0.2016, -0.9788, -0.03597, 0.006946, -0.9996, -0.02611, 0.002681, -1.0, 0.00476, 0.002681, -1.0, 0.00476, 0.006946, -0.9996, -0.02611, -0.1884, -0.982, -0.01614, -0.1923, -0.9803, 0.04535, -0.1923, -0.9803, 0.04535, -0.1884, -0.982, -0.01614, -0.3767, -0.9263, -0.006485, -0.379, -0.9216, 0.08425, -0.379, -0.9216, 0.08425, -0.3767, -0.9263, -0.006485, -0.5507, -0.8347, 0.002451, -0.5496, -0.8268, 0.1198, -0.5496, -0.8268, 0.1198, -0.5507, -0.8347, 0.002451, -0.7036, -0.7106, 0.0103, -0.6976, -0.7004, 0.1507, -0.6976, -0.7004, 0.1507, -0.7036, -0.7106, 0.0103, -0.8292, -0.5587, 0.01673, -0.8177, -0.5482, 0.1757, -0.8177, -0.5482, 0.1757, -0.8292, -0.5587, 0.01673, -0.9226, -0.3851, 0.0215, -0.9059, -0.3764, 0.1941, -0.9059, -0.3764, 0.1941, -0.9226, -0.3851, 0.0215, -0.9802, -0.1964, 0.02444, -0.9598, -0.1915, 0.2053, -0.9598, -0.1915, 0.2053, -0.9802, -0.1964, 0.02444, -0.9997, 7.148e-09, 0.02543, -0.9779, -4.756e-09, 0.209, -0.9779, -4.756e-09, 0.209, -0.9997, 7.148e-09, 0.02543, -0.9802, 0.1964, 0.02444, -0.9598, 0.1915, 0.2053, -0.9598, 0.1915, 0.2053, -0.9802, 0.1964, 0.02444, -0.9226, 0.3851, 0.0215, -0.9059, 0.3764, 0.1941, -0.9059, 0.3764, 0.1941, -0.9226, 0.3851, 0.0215, -0.8292, 0.5587, 0.01673, -0.8177, 0.5482, 0.1757, -0.8177, 0.5482, 0.1757, -0.8292, 0.5587, 0.01673, -0.7036, 0.7106, 0.0103, -0.6976, 0.7004, 0.1507, -0.6976, 0.7004, 0.1507, -0.7036, 0.7106, 0.0103, -0.5507, 0.8347, 0.002452, -0.5496, 0.8268, 0.1198, -0.5496, 0.8268, 0.1198, -0.5507, 0.8347, 0.002452, -0.3767, 0.9263, -0.006485, -0.379, 0.9216, 0.08425, -0.379, 0.9216, 0.08425, -0.3767, 0.9263, -0.006485, -0.1884, 0.982, -0.01614, -0.1923, 0.9803, 0.04535, -0.1923, 0.9803, 0.04535, -0.1884, 0.982, -0.01614, 0.006946, 0.9996, -0.02611, 0.002681, 1.0, 0.00476, -0.002087, 0.9612, 0.276, -0.01168, 0.998, 0.06258, 0.1835, 0.9817, 0.05046, 0.1839, 0.9344, 0.305, 0.1839, 0.9344, 0.305, 0.1835, 0.9817, 0.05046, 0.3723, 0.9273, 0.03861, 0.3594, 0.8721, 0.332, 0.3594, 0.8721, 0.332, 0.3723, 0.9273, 0.03861, 0.5472, 0.8366, 0.0276, 0.518, 0.7777, 0.3561, 0.518, 0.7777, 0.3561, 0.5472, 0.8366, 0.0276, 0.7011, 0.7129, 0.01795, 0.6542, 0.6558, 0.3766, 0.6542, 0.6558, 0.3766, 0.7011, 0.7129, 0.01795, 0.8278, 0.561, 0.01006, 0.7641, 0.5116, 0.393, 0.7641, 0.5116, 0.393, 0.8278, 0.561, 0.01006, 0.9221, 0.3869, 0.004228, 0.8445, 0.3504, 0.405, 0.8445, 0.3504, 0.405, 0.9221, 0.3869, 0.004228, 0.9803, 0.1974, 0.0006606, 0.8935, 0.178, 0.4122, 0.8935, 0.178, 0.4122, 0.9803, 0.1974, 0.0006606, 1.0, 2.409e-09, -0.0005392, 0.91, 0.0, 0.4146, 0.91, 0.0, 0.4146, 1.0, 2.409e-09, -0.0005392, 0.9803, -0.1974, 0.0006606, 0.8935, -0.178, 0.4122, 0.8935, -0.178, 0.4122, 0.9803, -0.1974, 0.0006606, 0.9221, -0.3869, 0.004228, 0.8445, -0.3504, 0.405, 0.8445, -0.3504, 0.405, 0.9221, -0.3869, 0.004228, 0.8278, -0.561, 0.01006, 0.7641, -0.5116, 0.393, 0.7641, -0.5116, 0.393, 0.8278, -0.561, 0.01006, 0.7011, -0.7129, 0.01795, 0.6542, -0.6558, 0.3766, 0.6542, -0.6558, 0.3766, 0.7011, -0.7129, 0.01795, 0.5472, -0.8366, 0.0276, 0.518, -0.7777, 0.3561, 0.518, -0.7777, 0.3561, 0.5472, -0.8366, 0.0276, 0.3723, -0.9273, 0.03861, 0.3594, -0.8721, 0.332, 0.3594, -0.8721, 0.332, 0.3723, -0.9273, 0.03861, 0.1835, -0.9817, 0.05046, 0.1839, -0.9344, 0.305, 0.1839, -0.9344, 0.305, 0.1835, -0.9817, 0.05046, -0.01168, -0.998, 0.06258, -0.002087, -0.9612, 0.276, -0.002087, -0.9612, 0.276, -0.01168, -0.998, 0.06258, -0.2057, -0.9758, 0.0744, -0.1912, -0.9502, 0.2461, -0.1912, -0.9502, 0.2461, -0.2057, -0.9758, 0.0744, -0.3911, -0.9164, 0.08538, -0.3756, -0.9011, 0.2167, -0.3756, -0.9011, 0.2167, -0.3911, -0.9164, 0.08538, -0.561, -0.8224, 0.09512, -0.5473, -0.8153, 0.189, -0.5473, -0.8153, 0.189, -0.561, -0.8224, 0.09512, -0.709, -0.6976, 0.1033, -0.6988, -0.6962, 0.1642, -0.6988, -0.6962, 0.1642, -0.709, -0.6976, 0.1033, -0.8299, -0.547, 0.1098, -0.8237, -0.5486, 0.1437, -0.8237, -0.5486, 0.1437, -0.8299, -0.547, 0.1098, -0.9195, -0.3762, 0.1144, -0.9167, -0.3786, 0.1282, -0.9167, -0.3786, 0.1282, -0.9195, -0.3762, 0.1144, -0.9744, -0.1916, 0.1172, -0.974, -0.1932, 0.1187, -0.974, -0.1932, 0.1187, -0.9744, -0.1916, 0.1172, -0.993, 0.0, 0.1181, -0.9933, 0.0, 0.1155, -0.9933, 0.0, 0.1155, -0.993, 0.0, 0.1181, -0.9744, 0.1916, 0.1172, -0.974, 0.1932, 0.1187, -0.974, 0.1932, 0.1187, -0.9744, 0.1916, 0.1172, -0.9195, 0.3762, 0.1144, -0.9167, 0.3786, 0.1282, -0.9167, 0.3786, 0.1282, -0.9195, 0.3762, 0.1144, -0.8299, 0.547, 0.1098, -0.8237, 0.5486, 0.1437, -0.8237, 0.5486, 0.1437, -0.8299, 0.547, 0.1098, -0.709, 0.6976, 0.1033, -0.6988, 0.6962, 0.1642, -0.6988, 0.6962, 0.1642, -0.709, 0.6976, 0.1033, -0.561, 0.8224, 0.09512, -0.5473, 0.8153, 0.189, -0.5473, 0.8153, 0.189, -0.561, 0.8224, 0.09512, -0.3911, 0.9164, 0.08538, -0.3756, 0.9011, 0.2167, -0.3756, 0.9011, 0.2167, -0.3911, 0.9164, 0.08538, -0.2057, 0.9758, 0.0744, -0.1912, 0.9502, 0.2461, -0.1912, 0.9502, 0.2461, -0.2057, 0.9758, 0.0744, -0.01168, 0.998, 0.06258, -0.002087, 0.9612, 0.276, 4.756e-09, 0.7802, 0.6256, 0.005196, 0.8665, 0.4991, 0.1722, 0.8406, 0.5136, 0.1522, 0.7652, 0.6256, 0.1522, 0.7652, 0.6256, 0.1722, 0.8406, 0.5136, 0.3294, 0.7836, 0.5268, 0.2986, 0.7208, 0.6256, 0.2986, 0.7208, 0.6256, 0.3294, 0.7836, 0.5268, 0.4714, 0.6985, 0.5384, 0.4334, 0.6487, 0.6256, 0.4334, 0.6487, 0.6256, 0.4714, 0.6985, 0.5384, 0.5937, 0.5892, 0.5481, 0.5517, 0.5517, 0.6256, 0.5517, 0.5517, 0.6256, 0.5937, 0.5892, 0.5481, 0.6926, 0.4599, 0.5557, 0.6487, 0.4334, 0.6256, 0.6487, 0.4334, 0.6256, 0.6926, 0.4599, 0.5557, 0.7653, 0.3152, 0.5612, 0.7208, 0.2986, 0.6256, 0.7208, 0.2986, 0.6256, 0.7653, 0.3152, 0.5612, 0.8097, 0.1602, 0.5646, 0.7652, 0.1522, 0.6256, 0.7652, 0.1522, 0.6256, 0.8097, 0.1602, 0.5646, 0.8246, 1.191e-09, 0.5657, 0.7802, 3.567e-09, 0.6256, 0.7802, 3.567e-09, 0.6256, 0.8246, 1.191e-09, 0.5657, 0.8097, -0.1602, 0.5646, 0.7652, -0.1522, 0.6256, 0.7652, -0.1522, 0.6256, 0.8097, -0.1602, 0.5646, 0.7653, -0.3152, 0.5612, 0.7208, -0.2986, 0.6256, 0.7208, -0.2986, 0.6256, 0.7653, -0.3152, 0.5612, 0.6926, -0.4599, 0.5557, 0.6487, -0.4334, 0.6256, 0.6487, -0.4334, 0.6256, 0.6926, -0.4599, 0.5557, 0.5937, -0.5892, 0.5481, 0.5517, -0.5517, 0.6256, 0.5517, -0.5517, 0.6256, 0.5937, -0.5892, 0.5481, 0.4714, -0.6985, 0.5384, 0.4334, -0.6487, 0.6256, 0.4334, -0.6487, 0.6256, 0.4714, -0.6985, 0.5384, 0.3294, -0.7836, 0.5268, 0.2986, -0.7208, 0.6256, 0.2986, -0.7208, 0.6256, 0.3294, -0.7836, 0.5268, 0.1722, -0.8406, 0.5136, 0.1522, -0.7652, 0.6256, 0.1522, -0.7652, 0.6256, 0.1722, -0.8406, 0.5136, 0.005196, -0.8665, 0.4991, 3.567e-09, -0.7802, 0.6256, 3.567e-09, -0.7802, 0.6256, 0.005196, -0.8665, 0.4991, -0.1655, -0.8593, 0.4839, -0.1522, -0.7652, 0.6256, -0.1522, -0.7652, 0.6256, -0.1655, -0.8593, 0.4839, -0.3333, -0.8182, 0.4686, -0.2986, -0.7208, 0.6256, -0.2986, -0.7208, 0.6256, -0.3333, -0.8182, 0.4686, -0.4911, -0.7436, 0.4537, -0.4334, -0.6487, 0.6256, -0.4334, -0.6487, 0.6256, -0.4911, -0.7436, 0.4537, -0.6319, -0.6379, 0.4403, -0.5517, -0.5517, 0.6256, -0.5517, -0.5517, 0.6256, -0.6319, -0.6379, 0.4403, -0.7492, -0.5047, 0.4288, -0.6487, -0.4334, 0.6256, -0.6487, -0.4334, 0.6256, -0.7492, -0.5047, 0.4288, -0.8375, -0.3495, 0.4201, -0.7208, -0.2986, 0.6256, -0.7208, -0.2986, 0.6256, -0.8375, -0.3495, 0.4201, -0.8922, -0.1787, 0.4147, -0.7652, -0.1522, 0.6256, -0.7652, -0.1522, 0.6256, -0.8922, -0.1787, 0.4147, -0.9108, 2.39e-09, 0.4128, -0.7802, 3.567e-09, 0.6256, -0.7802, 3.567e-09, 0.6256, -0.9108, 2.39e-09, 0.4128, -0.8922, 0.1787, 0.4147, -0.7652, 0.1522, 0.6256, -0.7652, 0.1522, 0.6256, -0.8922, 0.1787, 0.4147, -0.8375, 0.3495, 0.4201, -0.7208, 0.2986, 0.6256, -0.7208, 0.2986, 0.6256, -0.8375, 0.3495, 0.4201, -0.7492, 0.5047, 0.4288, -0.6487, 0.4334, 0.6256, -0.6487, 0.4334, 0.6256, -0.7492, 0.5047, 0.4288, -0.6319, 0.6379, 0.4403, -0.5517, 0.5517, 0.6256, -0.5517, 0.5517, 0.6256, -0.6319, 0.6379, 0.4403, -0.4911, 0.7436, 0.4537, -0.4334, 0.6487, 0.6256, -0.4334, 0.6487, 0.6256, -0.4911, 0.7436, 0.4537, -0.3333, 0.8182, 0.4686, -0.2986, 0.7208, 0.6256, -0.2986, 0.7208, 0.6256, -0.3333, 0.8182, 0.4686, -0.1655, 0.8593, 0.4839, -0.1522, 0.7652, 0.6256, -0.1522, 0.7652, 0.6256, -0.1655, 0.8593, 0.4839, 0.005196, 0.8665, 0.4991, 4.756e-09, 0.7802, 0.6256, -0.1409, 0.7081, 0.6919, -0.1522, 0.7652, 0.6256, 4.756e-09, 0.7802, 0.6256, 1.491e-08, 0.722, 0.6919, -0.2763, 0.6671, 0.6919, -0.2986, 0.7208, 0.6256, -0.1522, 0.7652, 0.6256, -0.1409, 0.7081, 0.6919, -0.4011, 0.6003, 0.6919, -0.4334, 0.6487, 0.6256, -0.2986, 0.7208, 0.6256, -0.2763, 0.6671, 0.6919, -0.5105, 0.5105, 0.6919, -0.5517, 0.5517, 0.6256, -0.4334, 0.6487, 0.6256, -0.4011, 0.6003, 0.6919, -0.6003, 0.4011, 0.6919, -0.6487, 0.4334, 0.6256, -0.5517, 0.5517, 0.6256, -0.5105, 0.5105, 0.6919, -0.6671, 0.2763, 0.6919, -0.7208, 0.2986, 0.6256, -0.6487, 0.4334, 0.6256, -0.6003, 0.4011, 0.6919, -0.7081, 0.1409, 0.6919, -0.7652, 0.1522, 0.6256, -0.7208, 0.2986, 0.6256, -0.6671, 0.2763, 0.6919, -0.722, 0.0, 0.6919, -0.7802, 3.567e-09, 0.6256, -0.7652, 0.1522, 0.6256, -0.7081, 0.1409, 0.6919, -0.7081, -0.1409, 0.6919, -0.7652, -0.1522, 0.6256, -0.7802, 3.567e-09, 0.6256, -0.722, 0.0, 0.6919, -0.6671, -0.2763, 0.6919, -0.7208, -0.2986, 0.6256, -0.7652, -0.1522, 0.6256, -0.7081, -0.1409, 0.6919, -0.6003, -0.4011, 0.6919, -0.6487, -0.4334, 0.6256, -0.7208, -0.2986, 0.6256, -0.6671, -0.2763, 0.6919, -0.5105, -0.5105, 0.6919, -0.5517, -0.5517, 0.6256, -0.6487, -0.4334, 0.6256, -0.6003, -0.4011, 0.6919, -0.4011, -0.6003, 0.6919, -0.4334, -0.6487, 0.6256, -0.5517, -0.5517, 0.6256, -0.5105, -0.5105, 0.6919, -0.2763, -0.6671, 0.6919, -0.2986, -0.7208, 0.6256, -0.4334, -0.6487, 0.6256, -0.4011, -0.6003, 0.6919, -0.1409, -0.7081, 0.6919, -0.1522, -0.7652, 0.6256, -0.2986, -0.7208, 0.6256, -0.2763, -0.6671, 0.6919, 9.939e-09, -0.722, 0.6919, 3.567e-09, -0.7802, 0.6256, -0.1522, -0.7652, 0.6256, -0.1409, -0.7081, 0.6919, 0.1409, -0.7081, 0.6919, 0.1522, -0.7652, 0.6256, 3.567e-09, -0.7802, 0.6256, 9.939e-09, -0.722, 0.6919, 0.2763, -0.6671, 0.6919, 0.2986, -0.7208, 0.6256, 0.1522, -0.7652, 0.6256, 0.1409, -0.7081, 0.6919, 0.4011, -0.6003, 0.6919, 0.4334, -0.6487, 0.6256, 0.2986, -0.7208, 0.6256, 0.2763, -0.6671, 0.6919, 0.5105, -0.5105, 0.6919, 0.5517, -0.5517, 0.6256, 0.4334, -0.6487, 0.6256, 0.4011, -0.6003, 0.6919, 0.6003, -0.4011, 0.6919, 0.6487, -0.4334, 0.6256, 0.5517, -0.5517, 0.6256, 0.5105, -0.5105, 0.6919, 0.6671, -0.2763, 0.6919, 0.7208, -0.2986, 0.6256, 0.6487, -0.4334, 0.6256, 0.6003, -0.4011, 0.6919, 0.7081, -0.1409, 0.6919, 0.7652, -0.1522, 0.6256, 0.7208, -0.2986, 0.6256, 0.6671, -0.2763, 0.6919, 0.722, 0.0, 0.6919, 0.7802, 3.567e-09, 0.6256, 0.7652, -0.1522, 0.6256, 0.7081, -0.1409, 0.6919, 0.7081, 0.1409, 0.6919, 0.7652, 0.1522, 0.6256, 0.7802, 3.567e-09, 0.6256, 0.722, 0.0, 0.6919, 0.6671, 0.2763, 0.6919, 0.7208, 0.2986, 0.6256, 0.7652, 0.1522, 0.6256, 0.7081, 0.1409, 0.6919, 0.6003, 0.4011, 0.6919, 0.6487, 0.4334, 0.6256, 0.7208, 0.2986, 0.6256, 0.6671, 0.2763, 0.6919, 0.5105, 0.5105, 0.6919, 0.5517, 0.5517, 0.6256, 0.6487, 0.4334, 0.6256, 0.6003, 0.4011, 0.6919, 0.4011, 0.6003, 0.6919, 0.4334, 0.6487, 0.6256, 0.5517, 0.5517, 0.6256, 0.5105, 0.5105, 0.6919, 0.2763, 0.6671, 0.6919, 0.2986, 0.7208, 0.6256, 0.4334, 0.6487, 0.6256, 0.4011, 0.6003, 0.6919, 0.1409, 0.7081, 0.6919, 0.1522, 0.7652, 0.6256, 0.2986, 0.7208, 0.6256, 0.2763, 0.6671, 0.6919, 1.491e-08, 0.722, 0.6919, 4.756e-09, 0.7802, 0.6256, 0.1522, 0.7652, 0.6256, 0.1409, 0.7081, 0.6919])] * 3)])

# ---- objects
ob_tornadobase = bpy.data.objects.new('TornadoBase', me_cylinder)

# ---- transforms, parenting, visibility, modifiers, constraints
ob_tornadobase.location = (0.0, 0.0, 0.0)
ob_tornadobase.rotation_euler = (-1.629e-07, 0.0, 0.0)
ob_tornadobase.color = (0.8, 0.8, 0.8, 1.0)

# ---- collection membership
col_collection.objects.link(ob_tornadobase)

# ---- scene / render settings (as saved in the file)
scene.frame_start = 1; scene.frame_end = 250; scene.frame_set(1)
scene.render.engine = 'BLENDER_EEVEE_NEXT'
scene.cycles.sampling_pattern = 'TABULATED_SOBOL'
scene.cycles.use_light_tree = False
scene.view_settings.view_transform = 'Filmic'
bpy.context.view_layer.update()

# ---- added for rendering (the .blend has no active camera and no usable light): camera, sun
cam_auto = bpy.data.cameras.new('AutoCamera')
cam_auto.lens = 50.0
cam_auto.sensor_width = 36.0
cam_auto.clip_end = 1000.0
ob_auto_camera = bpy.data.objects.new('AutoCamera', cam_auto)
scene.collection.objects.link(ob_auto_camera)
ob_auto_camera.location = (12.7686, -15.3223, 15.7149)
ob_auto_camera.rotation_euler = (1.09748, -7.21219e-08, 0.694738)
scene.camera = ob_auto_camera
light_auto_sun = bpy.data.lights.new('AutoSun', 'SUN')
light_auto_sun.energy = 3.0
light_auto_sun.angle = 0.0523599
ob_auto_sun = bpy.data.objects.new('AutoSun', light_auto_sun)
scene.collection.objects.link(ob_auto_sun)
ob_auto_sun.rotation_euler = (0.872665, 0.174533, 0.523599)
bpy.context.view_layer.update()
